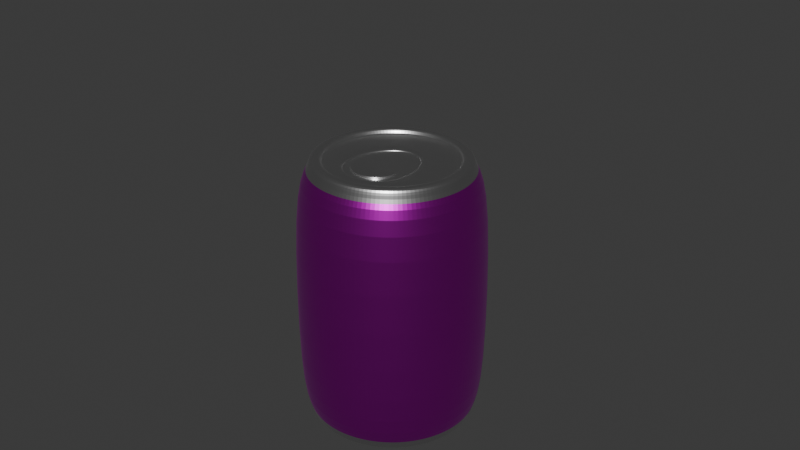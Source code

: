 # Source: Antiquera_CokeCan.blend  (saved by Blender 5.0.119; exported with 4.5.12 LTS)
import bpy
from mathutils import Matrix  # noqa: F401  (used for matrix-valued properties, if any)

bpy.ops.wm.read_factory_settings(use_empty=True)
scene = bpy.context.scene
scene.name = 'Scene'

# ---- collections
col_collection = bpy.data.collections.new('Collection'); scene.collection.children.link(col_collection)

# ---- images (referenced by path relative to the original .blend; pixels are not part of the script)
import os
ASSET_DIR = os.environ.get("B2B_ASSET_DIR", "")  # directory of the original .blend (textures are referenced by path, not embedded)
HERE = os.path.dirname(os.path.abspath(__file__))  # packed textures are extracted next to this script under _unpacked/

def load_image(name, relpath, width, height, colorspace="sRGB"):
    """Load a texture the original file referenced (path relative to the .blend, or extracted next to this script)."""
    p = next((c for c in (os.path.join(HERE, relpath), os.path.join(ASSET_DIR, relpath)) if relpath and os.path.exists(c)), "")
    if p:
        img = bpy.data.images.load(p, check_existing=True)
        img.name = name
    else:  # same state as the original file: an image datablock whose file is absent (Cycles renders it pink)
        img = bpy.data.images.new(name, width, height)
        img.source = "FILE"
        img.filepath = "//" + (relpath or name)
    img.colorspace_settings.name = colorspace
    return img
img_71xpb1hoarl__ac_uf894_1000_ql80__jpg = load_image('71XPb1hoArL._AC_UF894,1000_QL80_.jpg', '71XPb1hoArL._AC_UF894,1000_QL80_.jpg', 1024, 1024, 'sRGB')

# ---- materials (node trees are filled in below, after node groups)
mat_material = bpy.data.materials.new('Material')
mat_texture = bpy.data.materials.new('Texture')

# ---- material node trees
mat_material.use_nodes = True; mat_material.node_tree.nodes.clear()
_N = mat_material.node_tree.nodes; _L = mat_material.node_tree.links
n0 = _N.new('ShaderNodeBsdfPrincipled'); n0.name = 'Principled BSDF'; n0.location = (-200, 100)
n0.inputs[1].default_value = 1.0
n0.inputs[2].default_value = 0.3
n1 = _N.new('ShaderNodeOutputMaterial'); n1.name = 'Material Output'; n1.location = (200, 100)
_L.new(n0.outputs[0], n1.inputs[0])
n1.is_active_output = True
mat_texture.use_nodes = True; mat_texture.node_tree.nodes.clear()
_N = mat_texture.node_tree.nodes; _L = mat_texture.node_tree.links
n0 = _N.new('ShaderNodeBsdfPrincipled'); n0.name = 'Principled BSDF'; n0.location = (-96, 122)
n0.inputs[1].default_value = 1.0
n0.inputs[2].default_value = 0.3
n1 = _N.new('ShaderNodeOutputMaterial'); n1.name = 'Material Output'; n1.location = (200, 100)
n2 = _N.new('ShaderNodeTexImage'); n2.name = 'Image Texture'; n2.location = (-383, 102)
n2.image = img_71xpb1hoarl__ac_uf894_1000_ql80__jpg
_L.new(n0.outputs[0], n1.inputs[0])
_L.new(n2.outputs[0], n0.inputs[0])
n1.is_active_output = True

# ---- world
world_world = bpy.data.worlds.new('World'); scene.world = world_world
world_world.use_nodes = True; world_world.node_tree.nodes.clear()
_N = world_world.node_tree.nodes; _L = world_world.node_tree.links
n0 = _N.new('ShaderNodeOutputWorld'); n0.name = 'World Output'; n0.location = (200, 100)
n1 = _N.new('ShaderNodeBackground'); n1.name = 'Background'; n1.location = (-200, 100)
n1.inputs[0].default_value = (0.05088, 0.05088, 0.05088, 1.0)
_L.new(n1.outputs[0], n0.inputs[0])
n0.is_active_output = True
world_world.color = (0.05088, 0.05088, 0.05088)
world_world.sun_shadow_jitter_overblur = 0.0

# ---- cameras
cam_camera = bpy.data.cameras.new('Camera')
cam_camera.clip_end = 100.0
cam_camera.ortho_scale = 7.314

# ---- meshes
me_cylinder_001 = bpy.data.meshes.new('Cylinder.001')
me_cylinder_001.from_pydata([(9.351e-10, 0.8809, -1.025), (1.489e-09, 0.8333, 1.711), (0.1719, 0.864, -1.025), (0.1626, 0.8173, 1.711), (0.3371, 0.8139, -1.025), (0.3189, 0.7699, 1.711), (0.4894, 0.7325, -1.025), (0.463, 0.6929, 1.711), (0.6229, 0.6229, -1.025), (0.5892, 0.5892, 1.711), (0.7325, 0.4894, -1.025), (0.6929, 0.463, 1.711), (0.8139, 0.3371, -1.025), (0.7699, 0.3189, 1.711), (0.864, 0.1719, -1.025), (0.8173, 0.1626, 1.711), (0.8809, 6.609e-09, -1.025), (0.8333, 9.877e-09, 1.711), (0.864, -0.1719, -1.025), (0.8173, -0.1626, 1.711), (0.8139, -0.3371, -1.025), (0.7699, -0.3189, 1.711), (0.7325, -0.4894, -1.025), (0.6929, -0.463, 1.711), (0.6229, -0.6229, -1.025), (0.5892, -0.5892, 1.711), (0.4894, -0.7325, -1.025), (0.463, -0.6929, 1.711), (0.3371, -0.8139, -1.025), (0.3189, -0.7699, 1.711), (0.1719, -0.864, -1.025), (0.1626, -0.8173, 1.711), (9.351e-10, -0.8809, -1.025), (1.489e-09, -0.8333, 1.711), (-0.1719, -0.864, -1.025), (-0.1626, -0.8173, 1.711), (-0.3371, -0.8139, -1.025), (-0.3189, -0.7699, 1.711), (-0.4894, -0.7325, -1.025), (-0.463, -0.6929, 1.711), (-0.6229, -0.6229, -1.025), (-0.5892, -0.5892, 1.711), (-0.7325, -0.4894, -1.025), (-0.6929, -0.463, 1.711), (-0.8139, -0.3371, -1.025), (-0.7699, -0.3189, 1.711), (-0.864, -0.1719, -1.025), (-0.8173, -0.1626, 1.711), (-0.8809, 6.609e-09, -1.025), (-0.8333, 9.877e-09, 1.711), (-0.864, 0.1719, -1.025), (-0.8173, 0.1626, 1.711), (-0.8139, 0.3371, -1.025), (-0.7699, 0.3189, 1.711), (-0.7325, 0.4894, -1.025), (-0.6929, 0.463, 1.711), (-0.6229, 0.6229, -1.025), (-0.5892, 0.5892, 1.711), (-0.4894, 0.7325, -1.025), (-0.463, 0.6929, 1.711), (-0.3371, 0.8139, -1.025), (-0.3189, 0.7699, 1.711), (-0.1719, 0.864, -1.025), (-0.1626, 0.8173, 1.711), (0.0, 1.0, 1.464), (0.1951, 0.9808, 1.464), (0.3827, 0.9239, 1.464), (0.5556, 0.8315, 1.464), (0.7071, 0.7071, 1.464), (0.8315, 0.5556, 1.464), (0.9239, 0.3827, 1.464), (0.9808, 0.1951, 1.464), (1.0, 0.0, 1.464), (0.9808, -0.1951, 1.464), (0.9239, -0.3827, 1.464), (0.8315, -0.5556, 1.464), (0.7071, -0.7071, 1.464), (0.5556, -0.8315, 1.464), (0.3827, -0.9239, 1.464), (0.1951, -0.9808, 1.464), (0.0, -1.0, 1.464), (-0.1951, -0.9808, 1.464), (-0.3827, -0.9239, 1.464), (-0.5556, -0.8315, 1.464), (-0.7071, -0.7071, 1.464), (-0.8315, -0.5556, 1.464), (-0.9239, -0.3827, 1.464), (-0.9808, -0.1951, 1.464), (-1.0, 0.0, 1.464), (-0.9808, 0.1951, 1.464), (-0.9239, 0.3827, 1.464), (-0.8315, 0.5556, 1.464), (-0.7071, 0.7071, 1.464), (-0.5556, 0.8315, 1.464), (-0.3827, 0.9239, 1.464), (-0.1951, 0.9808, 1.464), (0.1951, 0.9808, -0.7645), (0.3827, 0.9239, -0.7645), (0.5556, 0.8315, -0.7645), (0.7071, 0.7071, -0.7645), (0.8315, 0.5556, -0.7645), (0.9239, 0.3827, -0.7645), (0.9808, 0.1951, -0.7645), (1.0, 0.0, -0.7645), (0.9808, -0.1951, -0.7645), (0.9239, -0.3827, -0.7645), (0.8315, -0.5556, -0.7645), (0.7071, -0.7071, -0.7645), (0.5556, -0.8315, -0.7645), (0.3827, -0.9239, -0.7645), (0.1951, -0.9808, -0.7645), (0.0, -1.0, -0.7645), (-0.1951, -0.9808, -0.7645), (-0.3827, -0.9239, -0.7645), (-0.5556, -0.8315, -0.7645), (-0.7071, -0.7071, -0.7645), (-0.8315, -0.5556, -0.7645), (-0.9239, -0.3827, -0.7645), (-0.9808, -0.1951, -0.7645), (-1.0, 0.0, -0.7645), (-0.9808, 0.1951, -0.7645), (-0.9239, 0.3827, -0.7645), (-0.8315, 0.5556, -0.7645), (-0.7071, 0.7071, -0.7645), (-0.5556, 0.8315, -0.7645), (-0.3827, 0.9239, -0.7645), (-0.1951, 0.9808, -0.7645), (0.0, 1.0, -0.7645), (-1.631e-09, 0.7736, -1.104), (0.1509, 0.7587, -1.104), (0.296, 0.7147, -1.104), (0.4298, 0.6432, -1.104), (0.547, 0.547, -1.104), (0.6432, 0.4298, -1.104), (0.7147, 0.296, -1.104), (0.7587, 0.1509, -1.104), (0.7736, 8.217e-09, -1.104), (0.7587, -0.1509, -1.104), (0.7147, -0.296, -1.104), (0.6432, -0.4298, -1.104), (0.547, -0.547, -1.104), (0.4298, -0.6432, -1.104), (0.296, -0.7147, -1.104), (0.1509, -0.7587, -1.104), (-1.631e-09, -0.7736, -1.104), (-0.1509, -0.7587, -1.104), (-0.296, -0.7147, -1.104), (-0.4298, -0.6432, -1.104), (-0.547, -0.547, -1.104), (-0.6432, -0.4298, -1.104), (-0.7147, -0.296, -1.104), (-0.7587, -0.1509, -1.104), (-0.7736, 8.217e-09, -1.104), (-0.7587, 0.1509, -1.104), (-0.7147, 0.296, -1.104), (-0.6432, 0.4298, -1.104), (-0.547, 0.547, -1.104), (-0.4298, 0.6432, -1.104), (-0.296, 0.7147, -1.104), (-0.1509, 0.7587, -1.104), (-1.631e-09, 0.8809, -1.104), (0.1719, 0.864, -1.104), (0.3371, 0.8139, -1.104), (0.4894, 0.7325, -1.104), (0.6229, 0.6229, -1.104), (0.7325, 0.4894, -1.104), (0.8139, 0.3371, -1.104), (0.864, 0.1719, -1.104), (0.8809, 6.609e-09, -1.104), (0.864, -0.1719, -1.104), (0.8139, -0.3371, -1.104), (0.7325, -0.4894, -1.104), (0.6229, -0.6229, -1.104), (0.4894, -0.7325, -1.104), (0.3371, -0.8139, -1.104), (0.1719, -0.864, -1.104), (-1.631e-09, -0.8809, -1.104), (-0.1719, -0.864, -1.104), (-0.3371, -0.8139, -1.104), (-0.4894, -0.7325, -1.104), (-0.6229, -0.6229, -1.104), (-0.7325, -0.4894, -1.104), (-0.8139, -0.3371, -1.104), (-0.864, -0.1719, -1.104), (-0.8809, 6.609e-09, -1.104), (-0.864, 0.1719, -1.104), (-0.8139, 0.3371, -1.104), (-0.7325, 0.4894, -1.104), (-0.6229, 0.6229, -1.104), (-0.4894, 0.7325, -1.104), (-0.3371, 0.8139, -1.104), (-0.1719, 0.864, -1.104), (-3.066e-09, 0.7208, -1.021), (0.1406, 0.707, -1.021), (0.2759, 0.666, -1.021), (0.4005, 0.5993, -1.021), (0.5097, 0.5097, -1.021), (0.5993, 0.4005, -1.021), (0.666, 0.2759, -1.021), (0.707, 0.1406, -1.021), (0.7208, 1.119e-08, -1.021), (0.707, -0.1406, -1.021), (0.666, -0.2759, -1.021), (0.5993, -0.4005, -1.021), (0.5097, -0.5097, -1.021), (0.4005, -0.5993, -1.021), (0.2759, -0.666, -1.021), (0.1406, -0.707, -1.021), (-9.813e-08, -0.7208, -1.021), (-0.1406, -0.707, -1.021), (-0.2759, -0.666, -1.021), (-0.4005, -0.5993, -1.021), (-0.5097, -0.5097, -1.021), (-0.5993, -0.4005, -1.021), (-0.666, -0.2759, -1.021), (-0.707, -0.1406, -1.021), (-0.7208, 1.046e-07, -1.021), (-0.707, 0.1406, -1.021), (-0.666, 0.2759, -1.021), (-0.5993, 0.4005, -1.021), (-0.5097, 0.5097, -1.021), (-0.4005, 0.5993, -1.021), (-0.2759, 0.666, -1.021), (-0.1406, 0.707, -1.021), (0.1382, 0.6949, 1.816), (3.649e-09, 0.7085, 1.816), (0.2711, 0.6546, 1.816), (0.3936, 0.5891, 1.816), (0.501, 0.501, 1.816), (0.5891, 0.3936, 1.816), (0.6546, 0.2711, 1.816), (0.6949, 0.1382, 1.816), (0.7085, 1.034e-08, 1.816), (0.6949, -0.1382, 1.816), (0.6546, -0.2711, 1.816), (0.5891, -0.3936, 1.816), (0.501, -0.501, 1.816), (0.3936, -0.5891, 1.816), (0.2711, -0.6546, 1.816), (0.1382, -0.6949, 1.816), (3.649e-09, -0.7085, 1.816), (-0.1382, -0.6949, 1.816), (-0.2711, -0.6546, 1.816), (-0.3936, -0.5891, 1.816), (-0.501, -0.501, 1.816), (-0.5891, -0.3936, 1.816), (-0.6546, -0.2711, 1.816), (-0.6949, -0.1382, 1.816), (-0.7085, 1.034e-08, 1.816), (-0.6949, 0.1382, 1.816), (-0.6546, 0.2711, 1.816), (-0.5891, 0.3936, 1.816), (-0.501, 0.501, 1.816), (-0.3936, 0.5891, 1.816), (-0.2711, 0.6546, 1.816), (-0.1382, 0.6949, 1.816), (0.1626, 0.8173, 1.816), (3.649e-09, 0.8333, 1.816), (0.3189, 0.7699, 1.816), (0.463, 0.6929, 1.816), (0.5892, 0.5892, 1.816), (0.6929, 0.463, 1.816), (0.7699, 0.3189, 1.816), (0.8173, 0.1626, 1.816), (0.8333, 9.877e-09, 1.816), (0.8173, -0.1626, 1.816), (0.7699, -0.3189, 1.816), (0.6929, -0.463, 1.816), (0.5892, -0.5892, 1.816), (0.463, -0.6929, 1.816), (0.3189, -0.7699, 1.816), (0.1626, -0.8173, 1.816), (3.649e-09, -0.8333, 1.816), (-0.1626, -0.8173, 1.816), (-0.3189, -0.7699, 1.816), (-0.463, -0.6929, 1.816), (-0.5892, -0.5892, 1.816), (-0.6929, -0.463, 1.816), (-0.7699, -0.3189, 1.816), (-0.8173, -0.1626, 1.816), (-0.8333, 9.877e-09, 1.816), (-0.8173, 0.1626, 1.816), (-0.7699, 0.3189, 1.816), (-0.6929, 0.463, 1.816), (-0.5892, 0.5892, 1.816), (-0.463, 0.6929, 1.816), (-0.3189, 0.7699, 1.816), (-0.1626, 0.8173, 1.816), (0.06678, 0.2895, 1.765), (-4.85e-09, 0.2984, 1.765), (0.131, 0.2631, 1.765), (0.1902, 0.2201, 1.765), (0.2421, 0.1624, 1.765), (0.2846, 0.09196, 1.765), (0.3163, 0.01165, 1.765), (0.3357, -0.0755, 1.765), (0.3423, -0.1661, 1.765), (0.3357, -0.2853, 1.765), (0.3163, -0.3443, 1.765), (0.2846, -0.3987, 1.765), (0.2421, -0.4464, 1.765), (0.1902, -0.4856, 1.765), (0.131, -0.5146, 1.765), (0.06678, -0.5325, 1.765), (-3.34e-09, -0.5386, 1.765), (-0.06678, -0.5325, 1.765), (-0.131, -0.5146, 1.765), (-0.1902, -0.4856, 1.765), (-0.2421, -0.4464, 1.765), (-0.2846, -0.3987, 1.765), (-0.3163, -0.3443, 1.765), (-0.3357, -0.2853, 1.765), (-0.3423, -0.1661, 1.765), (-0.3357, -0.0755, 1.765), (-0.3163, 0.01165, 1.765), (-0.2846, 0.09196, 1.765), (-0.2421, 0.1624, 1.765), (-0.1902, 0.2201, 1.765), (-0.131, 0.2631, 1.765), (-0.06678, 0.2895, 1.765), (0.1382, 0.6949, 1.765), (6.915e-11, 0.7085, 1.765), (0.2711, 0.6546, 1.765), (0.3936, 0.5891, 1.765), (0.501, 0.501, 1.765), (0.5891, 0.3936, 1.765), (0.6546, 0.2711, 1.765), (0.6949, 0.1382, 1.765), (0.7085, 1.034e-08, 1.765), (0.6949, -0.1382, 1.765), (0.6546, -0.2711, 1.765), (0.5891, -0.3936, 1.765), (0.501, -0.501, 1.765), (0.3936, -0.5891, 1.765), (0.2711, -0.6546, 1.765), (0.1382, -0.6949, 1.765), (6.915e-11, -0.7085, 1.765), (-0.1382, -0.6949, 1.765), (-0.2711, -0.6546, 1.765), (-0.3936, -0.5891, 1.765), (-0.501, -0.501, 1.765), (-0.5891, -0.3936, 1.765), (-0.6546, -0.2711, 1.765), (-0.6949, -0.1382, 1.765), (-0.7085, 1.034e-08, 1.765), (-0.6949, 0.1382, 1.765), (-0.6546, 0.2711, 1.765), (-0.5891, 0.3936, 1.765), (-0.501, 0.501, 1.765), (-0.3936, 0.5891, 1.765), (-0.2711, 0.6546, 1.765), (-0.1382, 0.6949, 1.765), (0.1277, 0.6422, 1.765), (6.915e-11, 0.6548, 1.765), (0.2506, 0.605, 1.765), (0.3638, 0.5444, 1.765), (0.463, 0.463, 1.765), (0.5444, 0.3638, 1.765), (0.605, 0.2506, 1.765), (0.6422, 0.1277, 1.765), (0.6548, 1.115e-08, 1.765), (0.6422, -0.1277, 1.765), (0.605, -0.2506, 1.765), (0.5444, -0.3638, 1.765), (0.463, -0.463, 1.765), (0.3638, -0.5444, 1.765), (0.2506, -0.605, 1.765), (0.1277, -0.6422, 1.765), (6.915e-11, -0.6548, 1.765), (-0.1277, -0.6422, 1.765), (-0.2506, -0.605, 1.765), (-0.3638, -0.5444, 1.765), (-0.463, -0.463, 1.765), (-0.5444, -0.3638, 1.765), (-0.605, -0.2506, 1.765), (-0.6422, -0.1277, 1.765), (-0.6548, 1.115e-08, 1.765), (-0.6422, 0.1277, 1.765), (-0.605, 0.2506, 1.765), (-0.5444, 0.3638, 1.765), (-0.463, 0.463, 1.765), (-0.3638, 0.5444, 1.765), (-0.2506, 0.605, 1.765), (-0.1277, 0.6422, 1.765), (0.1173, 0.5898, 1.765), (6.915e-11, 0.6014, 1.765), (0.2301, 0.5556, 1.765), (0.3341, 0.5, 1.765), (0.4252, 0.4252, 1.765), (0.5, 0.3341, 1.765), (0.5556, 0.2301, 1.765), (0.5898, 0.1173, 1.765), (0.6014, 1.155e-08, 1.765), (0.5898, -0.1173, 1.765), (0.5556, -0.2301, 1.765), (0.5, -0.3341, 1.765), (0.4252, -0.4252, 1.765), (0.3341, -0.5, 1.765), (0.2301, -0.5556, 1.765), (0.1173, -0.5898, 1.765), (6.915e-11, -0.6014, 1.765), (-0.1173, -0.5898, 1.765), (-0.2301, -0.5556, 1.765), (-0.3341, -0.5, 1.765), (-0.4252, -0.4252, 1.765), (-0.5, -0.3341, 1.765), (-0.5556, -0.2301, 1.765), (-0.5898, -0.1173, 1.765), (-0.6014, 1.155e-08, 1.765), (-0.5898, 0.1173, 1.765), (-0.5556, 0.2301, 1.765), (-0.5, 0.3341, 1.765), (-0.4252, 0.4252, 1.765), (-0.3341, 0.5, 1.765), (-0.2301, 0.5556, 1.765), (-0.1173, 0.5898, 1.765), (-3.289e-09, 0.7736, -1.021), (0.1509, 0.7587, -1.021), (0.296, 0.7147, -1.021), (0.4298, 0.6432, -1.021), (0.547, 0.547, -1.021), (0.6432, 0.4298, -1.021), (0.7147, 0.296, -1.021), (0.7587, 0.1509, -1.021), (0.7736, 8.217e-09, -1.021), (0.7587, -0.1509, -1.021), (0.7147, -0.296, -1.021), (0.6432, -0.4298, -1.021), (0.547, -0.547, -1.021), (0.4298, -0.6432, -1.021), (0.296, -0.7147, -1.021), (0.1509, -0.7587, -1.021), (-3.289e-09, -0.7736, -1.021), (-0.1509, -0.7587, -1.021), (-0.296, -0.7147, -1.021), (-0.4298, -0.6432, -1.021), (-0.547, -0.547, -1.021), (-0.6432, -0.4298, -1.021), (-0.7147, -0.296, -1.021), (-0.7587, -0.1509, -1.021), (-0.7736, 8.217e-09, -1.021), (-0.7587, 0.1509, -1.021), (-0.7147, 0.296, -1.021), (-0.6432, 0.4298, -1.021), (-0.547, 0.547, -1.021), (-0.4298, 0.6432, -1.021), (-0.296, 0.7147, -1.021), (-0.1509, 0.7587, -1.021), (-3.289e-09, 0.6724, -1.021), (0.1312, 0.6595, -1.021), (0.2573, 0.6213, -1.021), (0.3736, 0.5591, -1.021), (0.4755, 0.4755, -1.021), (0.5591, 0.3736, -1.021), (0.6213, 0.2573, -1.021), (0.6595, 0.1312, -1.021), (0.6724, 9.353e-09, -1.021), (0.6595, -0.1312, -1.021), (0.6213, -0.2573, -1.021), (0.5591, -0.3736, -1.021), (0.4755, -0.4755, -1.021), (0.3736, -0.5591, -1.021), (0.2573, -0.6213, -1.021), (0.1312, -0.6595, -1.021), (-2.26e-08, -0.6724, -1.021), (-0.1312, -0.6595, -1.021), (-0.2573, -0.6213, -1.021), (-0.3736, -0.5591, -1.021), (-0.4755, -0.4755, -1.021), (-0.5591, -0.3736, -1.021), (-0.6213, -0.2573, -1.021), (-0.6595, -0.1312, -1.021), (-0.6724, 2.942e-08, -1.021), (-0.6595, 0.1312, -1.021), (-0.6213, 0.2573, -1.021), (-0.5591, 0.3736, -1.021), (-0.4755, 0.4755, -1.021), (-0.3736, 0.5591, -1.021), (-0.2573, 0.6213, -1.021), (-0.1312, 0.6595, -1.021), (-3.289e-09, 0.5758, -1.021), (0.1123, 0.5647, -1.021), (0.2203, 0.532, -1.021), (0.3199, 0.4788, -1.021), (0.4071, 0.4071, -1.021), (0.4788, 0.3199, -1.021), (0.532, 0.2203, -1.021), (0.5647, 0.1123, -1.021), (0.5758, 1.008e-08, -1.021), (0.5647, -0.1123, -1.021), (0.532, -0.2203, -1.021), (0.4788, -0.3199, -1.021), (0.4071, -0.4071, -1.021), (0.3199, -0.4788, -1.021), (0.2203, -0.532, -1.021), (0.1123, -0.5647, -1.021), (-4.25e-08, -0.5758, -1.021), (-0.1123, -0.5647, -1.021), (-0.2203, -0.532, -1.021), (-0.3199, -0.4788, -1.021), (-0.4071, -0.4071, -1.021), (-0.4788, -0.3199, -1.021), (-0.532, -0.2203, -1.021), (-0.5647, -0.1123, -1.021), (-0.5758, 5.004e-08, -1.021), (-0.5647, 0.1123, -1.021), (-0.532, 0.2203, -1.021), (-0.4788, 0.3199, -1.021), (-0.4071, 0.4071, -1.021), (-0.3199, 0.4788, -1.021), (-0.2203, 0.532, -1.021), (-0.1123, 0.5647, -1.021), (0.04606, -0.196, 1.738), (-1.532e-08, -0.1985, 1.738), (0.09103, -0.1898, 1.738), (0.1334, -0.1817, 1.738), (0.1714, -0.1732, 1.738), (0.2032, -0.1672, 1.738), (0.2271, -0.1677, 1.738), (0.2419, -0.1798, 1.738), (0.247, -0.2088, 1.738), (0.2419, -0.2779, 1.738), (0.2284, -0.3188, 1.738), (0.206, -0.3575, 1.738), (0.1755, -0.3916, 1.738), (0.1382, -0.4198, 1.738), (0.09534, -0.4408, 1.738), (0.04865, -0.4538, 1.738), (-5.404e-09, -0.4582, 1.738), (-0.04865, -0.4538, 1.738), (-0.09534, -0.4408, 1.738), (-0.1382, -0.4198, 1.738), (-0.1755, -0.3916, 1.738), (-0.206, -0.3575, 1.738), (-0.2284, -0.3188, 1.738), (-0.2419, -0.2779, 1.738), (-0.247, -0.2088, 1.738), (-0.2419, -0.1798, 1.738), (-0.2271, -0.1677, 1.738), (-0.2032, -0.1672, 1.738), (-0.1714, -0.1732, 1.738), (-0.1334, -0.1817, 1.738), (-0.09103, -0.1898, 1.738), (-0.04606, -0.196, 1.738), (0.06678, 0.2895, 1.738), (-8.86e-09, 0.2984, 1.738), (0.131, 0.2631, 1.738), (0.1902, 0.2201, 1.738), (0.2421, 0.1624, 1.738), (0.2846, 0.09196, 1.738), (0.3163, 0.01165, 1.738), (0.3357, -0.0755, 1.738), (0.3423, -0.1661, 1.738), (0.3357, -0.2853, 1.738), (0.3163, -0.3443, 1.738), (0.2846, -0.3987, 1.738), (0.2421, -0.4464, 1.738), (0.1902, -0.4856, 1.738), (0.131, -0.5146, 1.738), (0.06678, -0.5325, 1.738), (-7.351e-09, -0.5386, 1.738), (-0.06678, -0.5325, 1.738), (-0.131, -0.5146, 1.738), (-0.1902, -0.4856, 1.738), (-0.2421, -0.4464, 1.738), (-0.2846, -0.3987, 1.738), (-0.3163, -0.3443, 1.738), (-0.3357, -0.2853, 1.738), (-0.3423, -0.1661, 1.738), (-0.3357, -0.0755, 1.738), (-0.3163, 0.01165, 1.738), (-0.2846, 0.09196, 1.738), (-0.2421, 0.1624, 1.738), (-0.1902, 0.2201, 1.738), (-0.131, 0.2631, 1.738), (-0.06678, 0.2895, 1.738), (0.06078, 0.2671, 1.738), (-1.445e-08, 0.2752, 1.738), (0.1197, 0.2428, 1.738), (0.1747, 0.2029, 1.738), (0.2235, 0.1486, 1.738), (0.2639, 0.08171, 1.738), (0.2942, 0.004876, 1.738), (0.3129, -0.07886, 1.738), (0.3193, -0.1663, 1.738), (0.3129, -0.281, 1.738), (0.2952, -0.3348, 1.738), (0.2659, -0.3851, 1.738), (0.2264, -0.4294, 1.738), (0.1781, -0.4659, 1.738), (0.1228, -0.493, 1.738), (0.06262, -0.5098, 1.738), (-6.832e-09, -0.5155, 1.738), (-0.06262, -0.5098, 1.738), (-0.1228, -0.493, 1.738), (-0.1781, -0.4659, 1.738), (-0.2264, -0.4294, 1.738), (-0.2659, -0.3851, 1.738), (-0.2952, -0.3348, 1.738), (-0.3129, -0.281, 1.738), (-0.3193, -0.1663, 1.738), (-0.3129, -0.07886, 1.738), (-0.2942, 0.004876, 1.738), (-0.2639, 0.08171, 1.738), (-0.2235, 0.1486, 1.738), (-0.1747, 0.2029, 1.738), (-0.1197, 0.2428, 1.738), (-0.06078, 0.2671, 1.738), (0.04606, -0.196, 1.738), (-1.532e-08, -0.1985, 1.738), (0.09103, -0.1898, 1.738), (0.1334, -0.1817, 1.738), (0.1714, -0.1732, 1.738), (0.2032, -0.1672, 1.738), (0.2271, -0.1677, 1.738), (0.2419, -0.1798, 1.738), (0.247, -0.2088, 1.738), (0.2419, -0.2779, 1.738), (0.2284, -0.3188, 1.738), (0.206, -0.3575, 1.738), (0.1755, -0.3916, 1.738), (0.1382, -0.4198, 1.738), (0.09534, -0.4408, 1.738), (0.04865, -0.4538, 1.738), (-5.404e-09, -0.4582, 1.738), (-0.04865, -0.4538, 1.738), (-0.09534, -0.4408, 1.738), (-0.1382, -0.4198, 1.738), (-0.1755, -0.3916, 1.738), (-0.206, -0.3575, 1.738), (-0.2284, -0.3188, 1.738), (-0.2419, -0.2779, 1.738), (-0.247, -0.2088, 1.738), (-0.2419, -0.1798, 1.738), (-0.2271, -0.1677, 1.738), (-0.2032, -0.1672, 1.738), (-0.1714, -0.1732, 1.738), (-0.1334, -0.1817, 1.738), (-0.09103, -0.1898, 1.738), (-0.04606, -0.196, 1.738), (0.04776, -0.2138, 1.755), (-2.21e-08, -0.2164, 1.755), (0.09393, -0.2075, 1.755), (0.1371, -0.1992, 1.755), (0.175, -0.1907, 1.755), (0.2047, -0.1851, 1.755), (0.2206, -0.1854, 1.755), (0.2255, -0.1894, 1.755), (0.229, -0.2097, 1.755), (0.2243, -0.2744, 1.755), (0.2121, -0.3115, 1.755), (0.1914, -0.3469, 1.755), (0.1634, -0.3784, 1.755), (0.1288, -0.4045, 1.755), (0.08895, -0.4241, 1.755), (0.04542, -0.4362, 1.755), (-5.606e-09, -0.4403, 1.755), (-0.04542, -0.4362, 1.755), (-0.08895, -0.4241, 1.755), (-0.1288, -0.4045, 1.755), (-0.1634, -0.3784, 1.755), (-0.1914, -0.3469, 1.755), (-0.2121, -0.3115, 1.755), (-0.2243, -0.2744, 1.755), (-0.229, -0.2097, 1.755), (-0.2255, -0.1894, 1.755), (-0.2206, -0.1854, 1.755), (-0.2047, -0.1851, 1.755), (-0.175, -0.1907, 1.755), (-0.1371, -0.1992, 1.755), (-0.09393, -0.2075, 1.755), (-0.04776, -0.2138, 1.755), (0.04606, -0.196, 1.755), (-1.62e-08, -0.1985, 1.755), (0.09103, -0.1898, 1.755), (0.1334, -0.1817, 1.755), (0.1714, -0.1732, 1.755), (0.2032, -0.1672, 1.755), (0.2271, -0.1677, 1.755), (0.2419, -0.1798, 1.755), (0.247, -0.2088, 1.755), (0.2419, -0.2779, 1.755), (0.2284, -0.3188, 1.755), (0.206, -0.3575, 1.755), (0.1755, -0.3916, 1.755), (0.1382, -0.4198, 1.755), (0.09534, -0.4408, 1.755), (0.04865, -0.4538, 1.755), (-6.277e-09, -0.4582, 1.755), (-0.04865, -0.4538, 1.755), (-0.09534, -0.4408, 1.755), (-0.1382, -0.4198, 1.755), (-0.1755, -0.3916, 1.755), (-0.206, -0.3575, 1.755), (-0.2284, -0.3188, 1.755), (-0.2419, -0.2779, 1.755), (-0.247, -0.2088, 1.755), (-0.2419, -0.1798, 1.755), (-0.2271, -0.1677, 1.755), (-0.2032, -0.1672, 1.755), (-0.1714, -0.1732, 1.755), (-0.1334, -0.1817, 1.755), (-0.09103, -0.1898, 1.755), (-0.04606, -0.196, 1.755), (0.04656, -0.2012, 1.755), (-1.79e-08, -0.2037, 1.755), (0.09187, -0.195, 1.755), (0.1345, -0.1868, 1.755), (0.1725, -0.1783, 1.755), (0.2036, -0.1724, 1.755), (0.2252, -0.1728, 1.755), (0.2371, -0.1826, 1.755), (0.2417, -0.2091, 1.755), (0.2368, -0.2769, 1.755), (0.2237, -0.3167, 1.755), (0.2017, -0.3544, 1.755), (0.172, -0.3877, 1.755), (0.1354, -0.4153, 1.755), (0.09348, -0.4359, 1.755), (0.04771, -0.4487, 1.755), (-6.081e-09, -0.453, 1.755), (-0.04771, -0.4487, 1.755), (-0.09348, -0.4359, 1.755), (-0.1354, -0.4153, 1.755), (-0.172, -0.3877, 1.755), (-0.2017, -0.3544, 1.755), (-0.2237, -0.3167, 1.755), (-0.2368, -0.2769, 1.755), (-0.2417, -0.2091, 1.755), (-0.2371, -0.1826, 1.755), (-0.2252, -0.1728, 1.755), (-0.2036, -0.1724, 1.755), (-0.1725, -0.1783, 1.755), (-0.1345, -0.1868, 1.755), (-0.09187, -0.195, 1.755), (-0.04656, -0.2012, 1.755), (-5.995e-09, 0.7208, -1.054), (0.1406, 0.707, -1.054), (0.2759, 0.666, -1.054), (0.4005, 0.5993, -1.054), (0.5097, 0.5097, -1.054), (0.5993, 0.4005, -1.054), (0.666, 0.2759, -1.054), (0.707, 0.1406, -1.054), (0.7208, 1.119e-08, -1.054), (0.707, -0.1406, -1.054), (0.666, -0.2759, -1.054), (0.5993, -0.4005, -1.054), (0.5097, -0.5097, -1.054), (0.4005, -0.5993, -1.054), (0.2759, -0.666, -1.054), (0.1406, -0.707, -1.054), (-1.011e-07, -0.7208, -1.054), (-0.1406, -0.707, -1.054), (-0.2759, -0.666, -1.054), (-0.4005, -0.5993, -1.054), (-0.5097, -0.5097, -1.054), (-0.5993, -0.4005, -1.054), (-0.666, -0.2759, -1.054), (-0.707, -0.1406, -1.054), (-0.7208, 1.046e-07, -1.054), (-0.707, 0.1406, -1.054), (-0.666, 0.2759, -1.054), (-0.5993, 0.4005, -1.054), (-0.5097, 0.5097, -1.054), (-0.4005, 0.5993, -1.054), (-0.2759, 0.666, -1.054), (-0.1406, 0.707, -1.054)], [], [(64, 1, 3, 65), (65, 3, 5, 66), (66, 5, 7, 67), (67, 7, 9, 68), (68, 9, 11, 69), (69, 11, 13, 70), (70, 13, 15, 71), (71, 15, 17, 72), (72, 17, 19, 73), (73, 19, 21, 74), (74, 21, 23, 75), (75, 23, 25, 76), (76, 25, 27, 77), (77, 27, 29, 78), (78, 29, 31, 79), (79, 31, 33, 80), (80, 33, 35, 81), (81, 35, 37, 82), (82, 37, 39, 83), (83, 39, 41, 84), (84, 41, 43, 85), (85, 43, 45, 86), (86, 45, 47, 87), (87, 47, 49, 88), (88, 49, 51, 89), (89, 51, 53, 90), (90, 53, 55, 91), (91, 55, 57, 92), (92, 57, 59, 93), (93, 59, 61, 94), (33, 31, 271, 272), (94, 61, 63, 95), (95, 63, 1, 64), (2, 4, 162, 161), (126, 95, 64, 127), (125, 94, 95, 126), (124, 93, 94, 125), (123, 92, 93, 124), (122, 91, 92, 123), (121, 90, 91, 122), (120, 89, 90, 121), (119, 88, 89, 120), (118, 87, 88, 119), (117, 86, 87, 118), (116, 85, 86, 117), (115, 84, 85, 116), (114, 83, 84, 115), (113, 82, 83, 114), (112, 81, 82, 113), (111, 80, 81, 112), (110, 79, 80, 111), (109, 78, 79, 110), (108, 77, 78, 109), (107, 76, 77, 108), (106, 75, 76, 107), (105, 74, 75, 106), (104, 73, 74, 105), (103, 72, 73, 104), (102, 71, 72, 103), (101, 70, 71, 102), (100, 69, 70, 101), (99, 68, 69, 100), (98, 67, 68, 99), (97, 66, 67, 98), (96, 65, 66, 97), (127, 64, 65, 96), (0, 127, 96, 2), (2, 96, 97, 4), (4, 97, 98, 6), (6, 98, 99, 8), (8, 99, 100, 10), (10, 100, 101, 12), (12, 101, 102, 14), (14, 102, 103, 16), (16, 103, 104, 18), (18, 104, 105, 20), (20, 105, 106, 22), (22, 106, 107, 24), (24, 107, 108, 26), (26, 108, 109, 28), (28, 109, 110, 30), (30, 110, 111, 32), (32, 111, 112, 34), (34, 112, 113, 36), (36, 113, 114, 38), (38, 114, 115, 40), (40, 115, 116, 42), (42, 116, 117, 44), (44, 117, 118, 46), (46, 118, 119, 48), (48, 119, 120, 50), (50, 120, 121, 52), (52, 121, 122, 54), (54, 122, 123, 56), (56, 123, 124, 58), (58, 124, 125, 60), (60, 125, 126, 62), (62, 126, 127, 0), (155, 156, 444, 443), (20, 22, 171, 170), (38, 40, 180, 179), (56, 58, 189, 188), (12, 14, 167, 166), (30, 32, 176, 175), (48, 50, 185, 184), (4, 6, 163, 162), (22, 24, 172, 171), (40, 42, 181, 180), (58, 60, 190, 189), (14, 16, 168, 167), (32, 34, 177, 176), (50, 52, 186, 185), (6, 8, 164, 163), (24, 26, 173, 172), (42, 44, 182, 181), (60, 62, 191, 190), (16, 18, 169, 168), (34, 36, 178, 177), (52, 54, 187, 186), (8, 10, 165, 164), (26, 28, 174, 173), (44, 46, 183, 182), (0, 2, 161, 160), (62, 0, 160, 191), (18, 20, 170, 169), (36, 38, 179, 178), (54, 56, 188, 187), (10, 12, 166, 165), (28, 30, 175, 174), (46, 48, 184, 183), (129, 128, 160, 161), (130, 129, 161, 162), (131, 130, 162, 163), (132, 131, 163, 164), (133, 132, 164, 165), (134, 133, 165, 166), (135, 134, 166, 167), (136, 135, 167, 168), (137, 136, 168, 169), (138, 137, 169, 170), (139, 138, 170, 171), (140, 139, 171, 172), (141, 140, 172, 173), (142, 141, 173, 174), (143, 142, 174, 175), (144, 143, 175, 176), (145, 144, 176, 177), (146, 145, 177, 178), (147, 146, 178, 179), (148, 147, 179, 180), (149, 148, 180, 181), (150, 149, 181, 182), (151, 150, 182, 183), (152, 151, 183, 184), (153, 152, 184, 185), (154, 153, 185, 186), (155, 154, 186, 187), (156, 155, 187, 188), (157, 156, 188, 189), (158, 157, 189, 190), (159, 158, 190, 191), (128, 159, 191, 160), (196, 197, 741, 740), (142, 143, 431, 430), (129, 130, 418, 417), (156, 157, 445, 444), (143, 144, 432, 431), (130, 131, 419, 418), (157, 158, 446, 445), (144, 145, 433, 432), (131, 132, 420, 419), (158, 159, 447, 446), (145, 146, 434, 433), (132, 133, 421, 420), (159, 128, 416, 447), (146, 147, 435, 434), (133, 134, 422, 421), (147, 148, 436, 435), (134, 135, 423, 422), (148, 149, 437, 436), (135, 136, 424, 423), (149, 150, 438, 437), (136, 137, 425, 424), (150, 151, 439, 438), (137, 138, 426, 425), (151, 152, 440, 439), (138, 139, 427, 426), (152, 153, 441, 440), (139, 140, 428, 427), (153, 154, 442, 441), (140, 141, 429, 428), (154, 155, 443, 442), (141, 142, 430, 429), (128, 129, 417, 416), (224, 225, 321, 320), (51, 49, 280, 281), (7, 5, 258, 259), (25, 23, 267, 268), (43, 41, 276, 277), (61, 59, 285, 286), (17, 15, 263, 264), (35, 33, 272, 273), (53, 51, 281, 282), (9, 7, 259, 260), (27, 25, 268, 269), (45, 43, 277, 278), (63, 61, 286, 287), (19, 17, 264, 265), (37, 35, 273, 274), (55, 53, 282, 283), (11, 9, 260, 261), (29, 27, 269, 270), (47, 45, 278, 279), (3, 1, 257, 256), (1, 63, 287, 257), (21, 19, 265, 266), (39, 37, 274, 275), (57, 55, 283, 284), (13, 11, 261, 262), (31, 29, 270, 271), (49, 47, 279, 280), (5, 3, 256, 258), (23, 21, 266, 267), (41, 39, 275, 276), (59, 57, 284, 285), (15, 13, 262, 263), (225, 224, 256, 257), (224, 226, 258, 256), (226, 227, 259, 258), (227, 228, 260, 259), (228, 229, 261, 260), (229, 230, 262, 261), (230, 231, 263, 262), (231, 232, 264, 263), (232, 233, 265, 264), (233, 234, 266, 265), (234, 235, 267, 266), (235, 236, 268, 267), (236, 237, 269, 268), (237, 238, 270, 269), (238, 239, 271, 270), (239, 240, 272, 271), (240, 241, 273, 272), (241, 242, 274, 273), (242, 243, 275, 274), (243, 244, 276, 275), (244, 245, 277, 276), (245, 246, 278, 277), (246, 247, 279, 278), (247, 248, 280, 279), (248, 249, 281, 280), (249, 250, 282, 281), (250, 251, 283, 282), (251, 252, 284, 283), (252, 253, 285, 284), (253, 254, 286, 285), (254, 255, 287, 286), (255, 225, 257, 287), (308, 307, 563, 564), (252, 251, 347, 348), (239, 238, 334, 335), (226, 224, 320, 322), (253, 252, 348, 349), (240, 239, 335, 336), (227, 226, 322, 323), (254, 253, 349, 350), (241, 240, 336, 337), (228, 227, 323, 324), (255, 254, 350, 351), (242, 241, 337, 338), (229, 228, 324, 325), (225, 255, 351, 321), (243, 242, 338, 339), (230, 229, 325, 326), (244, 243, 339, 340), (231, 230, 326, 327), (245, 244, 340, 341), (232, 231, 327, 328), (246, 245, 341, 342), (233, 232, 328, 329), (247, 246, 342, 343), (234, 233, 329, 330), (248, 247, 343, 344), (235, 234, 330, 331), (249, 248, 344, 345), (236, 235, 331, 332), (250, 249, 345, 346), (237, 236, 332, 333), (251, 250, 346, 347), (238, 237, 333, 334), (353, 352, 320, 321), (352, 354, 322, 320), (354, 355, 323, 322), (355, 356, 324, 323), (356, 357, 325, 324), (357, 358, 326, 325), (358, 359, 327, 326), (359, 360, 328, 327), (360, 361, 329, 328), (361, 362, 330, 329), (362, 363, 331, 330), (363, 364, 332, 331), (364, 365, 333, 332), (365, 366, 334, 333), (366, 367, 335, 334), (367, 368, 336, 335), (368, 369, 337, 336), (369, 370, 338, 337), (370, 371, 339, 338), (371, 372, 340, 339), (372, 373, 341, 340), (373, 374, 342, 341), (374, 375, 343, 342), (375, 376, 344, 343), (376, 377, 345, 344), (377, 378, 346, 345), (378, 379, 347, 346), (379, 380, 348, 347), (380, 381, 349, 348), (381, 382, 350, 349), (382, 383, 351, 350), (383, 353, 321, 351), (385, 384, 352, 353), (384, 386, 354, 352), (386, 387, 355, 354), (387, 388, 356, 355), (388, 389, 357, 356), (389, 390, 358, 357), (390, 391, 359, 358), (391, 392, 360, 359), (392, 393, 361, 360), (393, 394, 362, 361), (394, 395, 363, 362), (395, 396, 364, 363), (396, 397, 365, 364), (397, 398, 366, 365), (398, 399, 367, 366), (399, 400, 368, 367), (400, 401, 369, 368), (401, 402, 370, 369), (402, 403, 371, 370), (403, 404, 372, 371), (404, 405, 373, 372), (405, 406, 374, 373), (406, 407, 375, 374), (407, 408, 376, 375), (408, 409, 377, 376), (409, 410, 378, 377), (410, 411, 379, 378), (411, 412, 380, 379), (412, 413, 381, 380), (413, 414, 382, 381), (414, 415, 383, 382), (415, 385, 353, 383), (289, 288, 384, 385), (288, 290, 386, 384), (290, 291, 387, 386), (291, 292, 388, 387), (292, 293, 389, 388), (293, 294, 390, 389), (294, 295, 391, 390), (295, 296, 392, 391), (296, 297, 393, 392), (297, 298, 394, 393), (298, 299, 395, 394), (299, 300, 396, 395), (300, 301, 397, 396), (301, 302, 398, 397), (302, 303, 399, 398), (303, 304, 400, 399), (304, 305, 401, 400), (305, 306, 402, 401), (306, 307, 403, 402), (307, 308, 404, 403), (308, 309, 405, 404), (309, 310, 406, 405), (310, 311, 407, 406), (311, 312, 408, 407), (312, 313, 409, 408), (313, 314, 410, 409), (314, 315, 411, 410), (315, 316, 412, 411), (316, 317, 413, 412), (317, 318, 414, 413), (318, 319, 415, 414), (319, 289, 385, 415), (449, 448, 416, 417), (450, 449, 417, 418), (451, 450, 418, 419), (452, 451, 419, 420), (453, 452, 420, 421), (454, 453, 421, 422), (455, 454, 422, 423), (456, 455, 423, 424), (457, 456, 424, 425), (458, 457, 425, 426), (459, 458, 426, 427), (460, 459, 427, 428), (461, 460, 428, 429), (462, 461, 429, 430), (463, 462, 430, 431), (464, 463, 431, 432), (465, 464, 432, 433), (466, 465, 433, 434), (467, 466, 434, 435), (468, 467, 435, 436), (469, 468, 436, 437), (470, 469, 437, 438), (471, 470, 438, 439), (472, 471, 439, 440), (473, 472, 440, 441), (474, 473, 441, 442), (475, 474, 442, 443), (476, 475, 443, 444), (477, 476, 444, 445), (478, 477, 445, 446), (479, 478, 446, 447), (448, 479, 447, 416), (481, 480, 448, 449), (482, 481, 449, 450), (483, 482, 450, 451), (484, 483, 451, 452), (485, 484, 452, 453), (486, 485, 453, 454), (487, 486, 454, 455), (488, 487, 455, 456), (489, 488, 456, 457), (490, 489, 457, 458), (491, 490, 458, 459), (492, 491, 459, 460), (493, 492, 460, 461), (494, 493, 461, 462), (495, 494, 462, 463), (496, 495, 463, 464), (497, 496, 464, 465), (498, 497, 465, 466), (499, 498, 466, 467), (500, 499, 467, 468), (501, 500, 468, 469), (502, 501, 469, 470), (503, 502, 470, 471), (504, 503, 471, 472), (505, 504, 472, 473), (506, 505, 473, 474), (507, 506, 474, 475), (508, 507, 475, 476), (509, 508, 476, 477), (510, 509, 477, 478), (511, 510, 478, 479), (480, 511, 479, 448), (193, 192, 480, 481), (194, 193, 481, 482), (195, 194, 482, 483), (196, 195, 483, 484), (197, 196, 484, 485), (198, 197, 485, 486), (199, 198, 486, 487), (200, 199, 487, 488), (201, 200, 488, 489), (202, 201, 489, 490), (203, 202, 490, 491), (204, 203, 491, 492), (205, 204, 492, 493), (206, 205, 493, 494), (207, 206, 494, 495), (208, 207, 495, 496), (209, 208, 496, 497), (210, 209, 497, 498), (211, 210, 498, 499), (212, 211, 499, 500), (213, 212, 500, 501), (214, 213, 501, 502), (215, 214, 502, 503), (216, 215, 503, 504), (217, 216, 504, 505), (218, 217, 505, 506), (219, 218, 506, 507), (220, 219, 507, 508), (221, 220, 508, 509), (222, 221, 509, 510), (223, 222, 510, 511), (192, 223, 511, 480), (534, 533, 629, 630), (295, 294, 550, 551), (309, 308, 564, 565), (296, 295, 551, 552), (310, 309, 565, 566), (297, 296, 552, 553), (311, 310, 566, 567), (298, 297, 553, 554), (312, 311, 567, 568), (299, 298, 554, 555), (313, 312, 568, 569), (300, 299, 555, 556), (314, 313, 569, 570), (301, 300, 556, 557), (315, 314, 570, 571), (302, 301, 557, 558), (288, 289, 545, 544), (316, 315, 571, 572), (303, 302, 558, 559), (290, 288, 544, 546), (317, 316, 572, 573), (304, 303, 559, 560), (291, 290, 546, 547), (318, 317, 573, 574), (305, 304, 560, 561), (292, 291, 547, 548), (319, 318, 574, 575), (306, 305, 561, 562), (293, 292, 548, 549), (289, 319, 575, 545), (307, 306, 562, 563), (294, 293, 549, 550), (577, 576, 544, 545), (576, 578, 546, 544), (578, 579, 547, 546), (579, 580, 548, 547), (580, 581, 549, 548), (581, 582, 550, 549), (582, 583, 551, 550), (583, 584, 552, 551), (584, 585, 553, 552), (585, 586, 554, 553), (586, 587, 555, 554), (587, 588, 556, 555), (588, 589, 557, 556), (589, 590, 558, 557), (590, 591, 559, 558), (591, 592, 560, 559), (592, 593, 561, 560), (593, 594, 562, 561), (594, 595, 563, 562), (595, 596, 564, 563), (596, 597, 565, 564), (597, 598, 566, 565), (598, 599, 567, 566), (599, 600, 568, 567), (600, 601, 569, 568), (601, 602, 570, 569), (602, 603, 571, 570), (603, 604, 572, 571), (604, 605, 573, 572), (605, 606, 574, 573), (606, 607, 575, 574), (607, 577, 545, 575), (513, 512, 576, 577), (512, 514, 578, 576), (514, 515, 579, 578), (515, 516, 580, 579), (516, 517, 581, 580), (517, 518, 582, 581), (518, 519, 583, 582), (519, 520, 584, 583), (520, 521, 585, 584), (521, 522, 586, 585), (522, 523, 587, 586), (523, 524, 588, 587), (524, 525, 589, 588), (525, 526, 590, 589), (526, 527, 591, 590), (527, 528, 592, 591), (528, 529, 593, 592), (529, 530, 594, 593), (530, 531, 595, 594), (531, 532, 596, 595), (532, 533, 597, 596), (533, 534, 598, 597), (534, 535, 599, 598), (535, 536, 600, 599), (536, 537, 601, 600), (537, 538, 602, 601), (538, 539, 603, 602), (539, 540, 604, 603), (540, 541, 605, 604), (541, 542, 606, 605), (542, 543, 607, 606), (543, 513, 577, 607), (639, 638, 702, 703), (521, 520, 616, 617), (535, 534, 630, 631), (522, 521, 617, 618), (536, 535, 631, 632), (523, 522, 618, 619), (537, 536, 632, 633), (524, 523, 619, 620), (538, 537, 633, 634), (525, 524, 620, 621), (539, 538, 634, 635), (526, 525, 621, 622), (512, 513, 609, 608), (540, 539, 635, 636), (527, 526, 622, 623), (514, 512, 608, 610), (541, 540, 636, 637), (528, 527, 623, 624), (515, 514, 610, 611), (542, 541, 637, 638), (529, 528, 624, 625), (516, 515, 611, 612), (543, 542, 638, 639), (530, 529, 625, 626), (517, 516, 612, 613), (513, 543, 639, 609), (531, 530, 626, 627), (518, 517, 613, 614), (532, 531, 627, 628), (519, 518, 614, 615), (533, 532, 628, 629), (520, 519, 615, 616), (640, 641, 671, 670, 669, 668, 667, 666, 665, 664, 663, 662, 661, 660, 659, 658, 657, 656, 655, 654, 653, 652, 651, 650, 649, 648, 647, 646, 645, 644, 643, 642), (626, 625, 689, 690), (613, 612, 676, 677), (609, 639, 703, 673), (627, 626, 690, 691), (614, 613, 677, 678), (628, 627, 691, 692), (615, 614, 678, 679), (629, 628, 692, 693), (616, 615, 679, 680), (630, 629, 693, 694), (617, 616, 680, 681), (631, 630, 694, 695), (618, 617, 681, 682), (632, 631, 695, 696), (619, 618, 682, 683), (633, 632, 696, 697), (620, 619, 683, 684), (634, 633, 697, 698), (621, 620, 684, 685), (635, 634, 698, 699), (622, 621, 685, 686), (608, 609, 673, 672), (636, 635, 699, 700), (623, 622, 686, 687), (610, 608, 672, 674), (637, 636, 700, 701), (624, 623, 687, 688), (611, 610, 674, 675), (638, 637, 701, 702), (625, 624, 688, 689), (612, 611, 675, 676), (705, 704, 672, 673), (704, 706, 674, 672), (706, 707, 675, 674), (707, 708, 676, 675), (708, 709, 677, 676), (709, 710, 678, 677), (710, 711, 679, 678), (711, 712, 680, 679), (712, 713, 681, 680), (713, 714, 682, 681), (714, 715, 683, 682), (715, 716, 684, 683), (716, 717, 685, 684), (717, 718, 686, 685), (718, 719, 687, 686), (719, 720, 688, 687), (720, 721, 689, 688), (721, 722, 690, 689), (722, 723, 691, 690), (723, 724, 692, 691), (724, 725, 693, 692), (725, 726, 694, 693), (726, 727, 695, 694), (727, 728, 696, 695), (728, 729, 697, 696), (729, 730, 698, 697), (730, 731, 699, 698), (731, 732, 700, 699), (732, 733, 701, 700), (733, 734, 702, 701), (734, 735, 703, 702), (735, 705, 673, 703), (641, 640, 704, 705), (640, 642, 706, 704), (642, 643, 707, 706), (643, 644, 708, 707), (644, 645, 709, 708), (645, 646, 710, 709), (646, 647, 711, 710), (647, 648, 712, 711), (648, 649, 713, 712), (649, 650, 714, 713), (650, 651, 715, 714), (651, 652, 716, 715), (652, 653, 717, 716), (653, 654, 718, 717), (654, 655, 719, 718), (655, 656, 720, 719), (656, 657, 721, 720), (657, 658, 722, 721), (658, 659, 723, 722), (659, 660, 724, 723), (660, 661, 725, 724), (661, 662, 726, 725), (662, 663, 727, 726), (663, 664, 728, 727), (664, 665, 729, 728), (665, 666, 730, 729), (666, 667, 731, 730), (667, 668, 732, 731), (668, 669, 733, 732), (669, 670, 734, 733), (670, 671, 735, 734), (671, 641, 705, 735), (736, 737, 738, 739, 740, 741, 742, 743, 744, 745, 746, 747, 748, 749, 750, 751, 752, 753, 754, 755, 756, 757, 758, 759, 760, 761, 762, 763, 764, 765, 766, 767), (223, 192, 736, 767), (210, 211, 755, 754), (197, 198, 742, 741), (211, 212, 756, 755), (198, 199, 743, 742), (212, 213, 757, 756), (199, 200, 744, 743), (213, 214, 758, 757), (200, 201, 745, 744), (214, 215, 759, 758), (201, 202, 746, 745), (215, 216, 760, 759), (202, 203, 747, 746), (216, 217, 761, 760), (203, 204, 748, 747), (217, 218, 762, 761), (204, 205, 749, 748), (218, 219, 763, 762), (205, 206, 750, 749), (192, 193, 737, 736), (219, 220, 764, 763), (206, 207, 751, 750), (193, 194, 738, 737), (220, 221, 765, 764), (207, 208, 752, 751), (194, 195, 739, 738), (221, 222, 766, 765), (208, 209, 753, 752), (195, 196, 740, 739), (222, 223, 767, 766), (209, 210, 754, 753)])
me_cylinder_001.polygons.foreach_set('material_index', [1, 1, 1, 1, 1, 1, 1, 1, 1, 1, 1, 1, 1, 1, 1, 1, 1, 1, 1, 1, 1, 1, 1, 1, 1, 1, 1, 1, 1, 1, 0, 1, 1, 0, 1, 1, 1, 1, 1, 1, 1, 1, 1, 1, 1, 1, 1, 1, 1, 1, 1, 1, 1, 1, 1, 1, 1, 1, 1, 1, 1, 1, 1, 1, 1, 1, 1, 1, 1, 1, 1, 1, 1, 1, 1, 1, 1, 1, 1, 1, 1, 1, 1, 1, 1, 1, 1, 1, 1, 1, 1, 1, 1, 1, 1, 1, 1, 1, 0, 0, 0, 0, 0, 0, 0, 0, 0, 0, 0, 0, 0, 0, 0, 0, 0, 0, 0, 0, 0, 0, 0, 0, 0, 0, 0, 0, 0, 0, 0, 0, 0, 0, 0, 0, 0, 0, 0, 0, 0, 0, 0, 0, 0, 0, 0, 0, 0, 0, 0, 0, 0, 0, 0, 0, 0, 0, 0, 0, 0, 0, 0, 0, 0, 0, 0, 0, 0, 0, 0, 0, 0, 0, 0, 0, 0, 0, 0, 0, 0, 0, 0, 0, 0, 0, 0, 0, 0, 0, 0, 0, 0, 0, 0, 0, 0, 0, 0, 0, 0, 0, 0, 0, 0, 0, 0, 0, 0, 0, 0, 0, 0, 0, 0, 0, 0, 0, 0, 0, 0, 0, 0, 0, 0, 0, 0, 0, 0, 0, 0, 0, 0, 0, 0, 0, 0, 0, 0, 0, 0, 0, 0, 0, 0, 0, 0, 0, 0, 0, 0, 0, 0, 0, 0, 0, 0, 0, 0, 0, 0, 0, 0, 0, 0, 0, 0, 0, 0, 0, 0, 0, 0, 0, 0, 0, 0, 0, 0, 0, 0, 0, 0, 0, 0, 0, 0, 0, 0, 0, 0, 0, 0, 0, 0, 0, 0, 0, 0, 0, 0, 0, 0, 0, 0, 0, 0, 0, 0, 0, 0, 0, 0, 0, 0, 0, 0, 0, 0, 0, 0, 0, 0, 0, 0, 0, 0, 0, 0, 0, 0, 0, 0, 0, 0, 0, 0, 0, 0, 0, 0, 0, 0, 0, 0, 0, 0, 0, 0, 0, 0, 0, 0, 0, 0, 0, 0, 0, 0, 0, 0, 0, 0, 0, 0, 0, 0, 0, 0, 0, 0, 0, 0, 0, 0, 0, 0, 0, 0, 0, 0, 0, 0, 0, 0, 0, 0, 0, 0, 0, 0, 0, 0, 0, 0, 0, 0, 0, 0, 0, 0, 0, 0, 0, 0, 0, 0, 0, 0, 0, 0, 0, 0, 0, 0, 0, 0, 0, 0, 0, 0, 0, 0, 0, 0, 0, 0, 0, 0, 0, 0, 0, 0, 0, 0, 0, 0, 0, 0, 0, 0, 0, 0, 0, 0, 0, 0, 0, 0, 0, 0, 0, 0, 0, 0, 0, 0, 0, 0, 0, 0, 0, 0, 0, 0, 0, 0, 0, 0, 0, 0, 0, 0, 0, 0, 0, 0, 0, 0, 0, 0, 0, 0, 0, 0, 0, 0, 0, 0, 0, 0, 0, 0, 0, 0, 0, 0, 0, 0, 0, 0, 0, 0, 0, 0, 0, 0, 0, 0, 0, 0, 0, 0, 0, 0, 0, 0, 0, 0, 0, 0, 0, 0, 0, 0, 0, 0, 0, 0, 0, 0, 0, 0, 0, 0, 0, 0, 0, 0, 0, 0, 0, 0, 0, 0, 0, 0, 0, 0, 0, 0, 0, 0, 0, 0, 0, 0, 0, 0, 0, 0, 0, 0, 0, 0, 0, 0, 0, 0, 0, 0, 0, 0, 0, 0, 0, 0, 0, 0, 0, 0, 0, 0, 0, 0, 0, 0, 0, 0, 0, 0, 0, 0, 0, 0, 0, 0, 0, 0, 0, 0, 0, 0, 0, 0, 0, 0, 0, 0, 0, 0, 0, 0, 0, 0, 0, 0, 0, 0, 0, 0, 0, 0, 0, 0, 0, 0, 0, 0, 0, 0, 0, 0, 0, 0, 0, 0, 0, 0, 0, 0, 0, 0, 0, 0, 0, 0, 0, 0, 0, 0, 0, 0, 0, 0, 0, 0, 0, 0, 0, 0, 0, 0, 0, 0, 0, 0, 0, 0, 0, 0, 0, 0, 0, 0, 0, 0, 0, 0, 0, 0, 0, 0, 0, 0, 0, 0, 0, 0, 0, 0, 0, 0, 0, 0, 0, 0, 0, 0, 0, 0, 0, 0, 0, 0, 0, 0, 0, 0, 0, 0, 0, 0, 0, 0, 0, 0, 0, 0, 0, 0, 0, 0, 0, 0, 0, 0, 0, 0, 0, 0, 0, 0, 0, 0, 0, 0, 0, 0, 0])
_uv = me_cylinder_001.uv_layers.new(name='UVMap')
_uv.uv.foreach_set('vector', [0.9981, 0.8841, 0.9981, 0.964, 0.967, 0.964, 0.967, 0.8841, 0.967, 0.8841, 0.967, 0.964, 0.9358, 0.964, 0.9358, 0.8841, 0.9358, 0.8841, 0.9358, 0.964, 0.9047, 0.964, 0.9047, 0.8841, 0.9047, 0.8841, 0.9047, 0.964, 0.8736, 0.964, 0.8736, 0.8841, 0.8736, 0.8841, 0.8736, 0.964, 0.8424, 0.964, 0.8424, 0.8841, 0.8424, 0.8841, 0.8424, 0.964, 0.8113, 0.964, 0.8113, 0.8841, 0.8113, 0.8841, 0.8113, 0.964, 0.7802, 0.964, 0.7802, 0.8841, 0.7802, 0.8841, 0.7802, 0.964, 0.749, 0.964, 0.749, 0.8841, 0.749, 0.8841, 0.749, 0.964, 0.7179, 0.964, 0.7179, 0.8841, 0.7179, 0.8841, 0.7179, 0.964, 0.6868, 0.964, 0.6868, 0.8841, 0.6868, 0.8841, 0.6868, 0.964, 0.6557, 0.964, 0.6557, 0.8841, 0.6557, 0.8841, 0.6557, 0.964, 0.6245, 0.964, 0.6245, 0.8841, 0.6245, 0.8841, 0.6245, 0.964, 0.5934, 0.964, 0.5934, 0.8841, 0.5934, 0.8841, 0.5934, 0.964, 0.5623, 0.964, 0.5623, 0.8841, 0.5623, 0.8841, 0.5623, 0.964, 0.5311, 0.964, 0.5311, 0.8841, 0.5311, 0.8841, 0.5311, 0.964, 0.5, 0.964, 0.5, 0.8841, 0.5, 0.8841, 0.5, 0.964, 0.4689, 0.964, 0.4689, 0.8841, 0.4689, 0.8841, 0.4689, 0.964, 0.4377, 0.964, 0.4377, 0.8841, 0.4377, 0.8841, 0.4377, 0.964, 0.4066, 0.964, 0.4066, 0.8841, 0.4066, 0.8841, 0.4066, 0.964, 0.3755, 0.964, 0.3755, 0.8841, 0.3755, 0.8841, 0.3755, 0.964, 0.3443, 0.964, 0.3443, 0.8841, 0.3443, 0.8841, 0.3443, 0.964, 0.3132, 0.964, 0.3132, 0.8841, 0.3132, 0.8841, 0.3132, 0.964, 0.2821, 0.964, 0.2821, 0.8841, 0.2821, 0.8841, 0.2821, 0.964, 0.251, 0.964, 0.251, 0.8841, 0.251, 0.8841, 0.251, 0.964, 0.2198, 0.964, 0.2198, 0.8841, 0.2198, 0.8841, 0.2198, 0.964, 0.1887, 0.964, 0.1887, 0.8841, 0.1887, 0.8841, 0.1887, 0.964, 0.1576, 0.964, 0.1576, 0.8841, 0.1576, 0.8841, 0.1576, 0.964, 0.1264, 0.964, 0.1264, 0.8841, 0.1264, 0.8841, 0.1264, 0.964, 0.0953, 0.964, 0.0953, 0.8841, 0.0953, 0.8841, 0.0953, 0.964, 0.06417, 0.964, 0.06417, 0.8841, 0.5, 0.964, 0.5311, 0.964, 0.5311, 0.964, 0.5, 0.964, 0.06417, 0.8841, 0.06417, 0.964, 0.03304, 0.964, 0.03304, 0.8841, 0.03304, 0.8841, 0.03304, 0.964, 0.001906, 0.964, 0.001906, 0.8841, 0.9688, 0.3519, 0.9375, 0.3519, 0.9375, 0.5, 0.9688, 0.5, 0.03304, 0.1117, 0.03304, 0.8841, 0.001906, 0.8841, 0.001906, 0.1117, 0.06417, 0.1117, 0.06417, 0.8841, 0.03304, 0.8841, 0.03304, 0.1117, 0.0953, 0.1117, 0.0953, 0.8841, 0.06417, 0.8841, 0.06417, 0.1117, 0.1264, 0.1117, 0.1264, 0.8841, 0.0953, 0.8841, 0.0953, 0.1117, 0.1576, 0.1117, 0.1576, 0.8841, 0.1264, 0.8841, 0.1264, 0.1117, 0.1887, 0.1117, 0.1887, 0.8841, 0.1576, 0.8841, 0.1576, 0.1117, 0.2198, 0.1117, 0.2198, 0.8841, 0.1887, 0.8841, 0.1887, 0.1117, 0.251, 0.1117, 0.251, 0.8841, 0.2198, 0.8841, 0.2198, 0.1117, 0.2821, 0.1117, 0.2821, 0.8841, 0.251, 0.8841, 0.251, 0.1117, 0.3132, 0.1117, 0.3132, 0.8841, 0.2821, 0.8841, 0.2821, 0.1117, 0.3443, 0.1117, 0.3443, 0.8841, 0.3132, 0.8841, 0.3132, 0.1117, 0.3755, 0.1117, 0.3755, 0.8841, 0.3443, 0.8841, 0.3443, 0.1117, 0.4066, 0.1117, 0.4066, 0.8841, 0.3755, 0.8841, 0.3755, 0.1117, 0.4377, 0.1117, 0.4377, 0.8841, 0.4066, 0.8841, 0.4066, 0.1117, 0.4689, 0.1117, 0.4689, 0.8841, 0.4377, 0.8841, 0.4377, 0.1117, 0.5, 0.1117, 0.5, 0.8841, 0.4689, 0.8841, 0.4689, 0.1117, 0.5311, 0.1117, 0.5311, 0.8841, 0.5, 0.8841, 0.5, 0.1117, 0.5623, 0.1117, 0.5623, 0.8841, 0.5311, 0.8841, 0.5311, 0.1117, 0.5934, 0.1117, 0.5934, 0.8841, 0.5623, 0.8841, 0.5623, 0.1117, 0.6245, 0.1117, 0.6245, 0.8841, 0.5934, 0.8841, 0.5934, 0.1117, 0.6557, 0.1117, 0.6557, 0.8841, 0.6245, 0.8841, 0.6245, 0.1117, 0.6868, 0.1117, 0.6868, 0.8841, 0.6557, 0.8841, 0.6557, 0.1117, 0.7179, 0.1117, 0.7179, 0.8841, 0.6868, 0.8841, 0.6868, 0.1117, 0.749, 0.1117, 0.749, 0.8841, 0.7179, 0.8841, 0.7179, 0.1117, 0.7802, 0.1117, 0.7802, 0.8841, 0.749, 0.8841, 0.749, 0.1117, 0.8113, 0.1117, 0.8113, 0.8841, 0.7802, 0.8841, 0.7802, 0.1117, 0.8424, 0.1117, 0.8424, 0.8841, 0.8113, 0.8841, 0.8113, 0.1117, 0.8736, 0.1117, 0.8736, 0.8841, 0.8424, 0.8841, 0.8424, 0.1117, 0.9047, 0.1117, 0.9047, 0.8841, 0.8736, 0.8841, 0.8736, 0.1117, 0.9358, 0.1117, 0.9358, 0.8841, 0.9047, 0.8841, 0.9047, 0.1117, 0.967, 0.1117, 0.967, 0.8841, 0.9358, 0.8841, 0.9358, 0.1117, 0.9981, 0.1117, 0.9981, 0.8841, 0.967, 0.8841, 0.967, 0.1117, 0.9981, 0.03008, 0.9981, 0.1117, 0.967, 0.1117, 0.967, 0.03008, 0.967, 0.03008, 0.967, 0.1117, 0.9358, 0.1117, 0.9358, 0.03008, 0.9358, 0.03008, 0.9358, 0.1117, 0.9047, 0.1117, 0.9047, 0.03008, 0.9047, 0.03008, 0.9047, 0.1117, 0.8736, 0.1117, 0.8736, 0.03008, 0.8736, 0.03008, 0.8736, 0.1117, 0.8424, 0.1117, 0.8424, 0.03008, 0.8424, 0.03008, 0.8424, 0.1117, 0.8113, 0.1117, 0.8113, 0.03008, 0.8113, 0.03008, 0.8113, 0.1117, 0.7802, 0.1117, 0.7802, 0.03008, 0.7802, 0.03008, 0.7802, 0.1117, 0.749, 0.1117, 0.749, 0.03008, 0.749, 0.03008, 0.749, 0.1117, 0.7179, 0.1117, 0.7179, 0.03008, 0.7179, 0.03008, 0.7179, 0.1117, 0.6868, 0.1117, 0.6868, 0.03008, 0.6868, 0.03008, 0.6868, 0.1117, 0.6557, 0.1117, 0.6557, 0.03008, 0.6557, 0.03008, 0.6557, 0.1117, 0.6245, 0.1117, 0.6245, 0.03008, 0.6245, 0.03008, 0.6245, 0.1117, 0.5934, 0.1117, 0.5934, 0.03008, 0.5934, 0.03008, 0.5934, 0.1117, 0.5623, 0.1117, 0.5623, 0.03008, 0.5623, 0.03008, 0.5623, 0.1117, 0.5311, 0.1117, 0.5311, 0.03008, 0.5311, 0.03008, 0.5311, 0.1117, 0.5, 0.1117, 0.5, 0.03008, 0.5, 0.03008, 0.5, 0.1117, 0.4689, 0.1117, 0.4689, 0.03008, 0.4689, 0.03008, 0.4689, 0.1117, 0.4377, 0.1117, 0.4377, 0.03008, 0.4377, 0.03008, 0.4377, 0.1117, 0.4066, 0.1117, 0.4066, 0.03008, 0.4066, 0.03008, 0.4066, 0.1117, 0.3755, 0.1117, 0.3755, 0.03008, 0.3755, 0.03008, 0.3755, 0.1117, 0.3443, 0.1117, 0.3443, 0.03008, 0.3443, 0.03008, 0.3443, 0.1117, 0.3132, 0.1117, 0.3132, 0.03008, 0.3132, 0.03008, 0.3132, 0.1117, 0.2821, 0.1117, 0.2821, 0.03008, 0.2821, 0.03008, 0.2821, 0.1117, 0.251, 0.1117, 0.251, 0.03008, 0.251, 0.03008, 0.251, 0.1117, 0.2198, 0.1117, 0.2198, 0.03008, 0.2198, 0.03008, 0.2198, 0.1117, 0.1887, 0.1117, 0.1887, 0.03008, 0.1887, 0.03008, 0.1887, 0.1117, 0.1576, 0.1117, 0.1576, 0.03008, 0.1576, 0.03008, 0.1576, 0.1117, 0.1264, 0.1117, 0.1264, 0.03008, 0.1264, 0.03008, 0.1264, 0.1117, 0.0953, 0.1117, 0.0953, 0.03008, 0.0953, 0.03008, 0.0953, 0.1117, 0.06417, 0.1117, 0.06417, 0.03008, 0.06417, 0.03008, 0.06417, 0.1117, 0.03304, 0.1117, 0.03304, 0.03008, 0.03304, 0.03008, 0.03304, 0.1117, 0.001906, 0.1117, 0.001906, 0.03008, 0.5748, 0.3671, 0.601, 0.399, 0.601, 0.399, 0.5748, 0.3671, 0.6875, 0.3519, 0.6562, 0.3519, 0.6562, 0.5, 0.6875, 0.5, 0.4062, 0.3519, 0.375, 0.3519, 0.375, 0.5, 0.4062, 0.5, 0.125, 0.3519, 0.09375, 0.3519, 0.09375, 0.5, 0.125, 0.5, 0.8125, 0.3519, 0.7812, 0.3519, 0.7812, 0.5, 0.8125, 0.5, 0.5312, 0.3519, 0.5, 0.3519, 0.5, 0.5, 0.5312, 0.5, 0.25, 0.3519, 0.2187, 0.3519, 0.2188, 0.5, 0.25, 0.5, 0.9375, 0.3519, 0.9062, 0.3519, 0.9062, 0.5, 0.9375, 0.5, 0.6562, 0.3519, 0.625, 0.3519, 0.625, 0.5, 0.6562, 0.5, 0.375, 0.3519, 0.3438, 0.3519, 0.3438, 0.5, 0.375, 0.5, 0.09375, 0.3519, 0.0625, 0.3519, 0.0625, 0.5, 0.09375, 0.5, 0.7812, 0.3519, 0.75, 0.3519, 0.75, 0.5, 0.7812, 0.5, 0.5, 0.3519, 0.4688, 0.3519, 0.4688, 0.5, 0.5, 0.5, 0.2187, 0.3519, 0.1875, 0.3519, 0.1875, 0.5, 0.2188, 0.5, 0.9062, 0.3519, 0.875, 0.3519, 0.875, 0.5, 0.9062, 0.5, 0.625, 0.3519, 0.5938, 0.3519, 0.5938, 0.5, 0.625, 0.5, 0.3438, 0.3519, 0.3125, 0.3519, 0.3125, 0.5, 0.3438, 0.5, 0.0625, 0.3519, 0.03125, 0.3519, 0.03125, 0.5, 0.0625, 0.5, 0.75, 0.3519, 0.7188, 0.3519, 0.7188, 0.5, 0.75, 0.5, 0.4688, 0.3519, 0.4375, 0.3519, 0.4375, 0.5, 0.4688, 0.5, 0.1875, 0.3519, 0.1562, 0.3519, 0.1562, 0.5, 0.1875, 0.5, 0.875, 0.3519, 0.8437, 0.3519, 0.8438, 0.5, 0.875, 0.5, 0.5938, 0.3519, 0.5625, 0.3519, 0.5625, 0.5, 0.5938, 0.5, 0.3125, 0.3519, 0.2812, 0.3519, 0.2812, 0.5, 0.3125, 0.5, 1.0, 0.3519, 0.9688, 0.3519, 0.9688, 0.5, 1.0, 0.5, 0.03125, 0.3519, 0.0, 0.3519, 0.0, 0.5, 0.03125, 0.5, 0.7188, 0.3519, 0.6875, 0.3519, 0.6875, 0.5, 0.7188, 0.5, 0.4375, 0.3519, 0.4062, 0.3519, 0.4062, 0.5, 0.4375, 0.5, 0.1562, 0.3519, 0.125, 0.3519, 0.125, 0.5, 0.1562, 0.5, 0.8437, 0.3519, 0.8125, 0.3519, 0.8125, 0.5, 0.8438, 0.5, 0.5625, 0.3519, 0.5312, 0.3519, 0.5312, 0.5, 0.5625, 0.5, 0.2812, 0.3519, 0.25, 0.3519, 0.25, 0.5, 0.2812, 0.5, 0.7911, 0.4567, 0.75, 0.4608, 0.75, 0.49, 0.7968, 0.4854, 0.8307, 0.4447, 0.7911, 0.4567, 0.7968, 0.4854, 0.8418, 0.4717, 0.8671, 0.4252, 0.8307, 0.4447, 0.8418, 0.4717, 0.8833, 0.4496, 0.899, 0.399, 0.8671, 0.4252, 0.8833, 0.4496, 0.9197, 0.4197, 0.9252, 0.3671, 0.899, 0.399, 0.9197, 0.4197, 0.9496, 0.3833, 0.9447, 0.3307, 0.9252, 0.3671, 0.9496, 0.3833, 0.9717, 0.3418, 0.9567, 0.2911, 0.9447, 0.3307, 0.9717, 0.3418, 0.9854, 0.2968, 0.9608, 0.25, 0.9567, 0.2911, 0.9854, 0.2968, 0.99, 0.25, 0.9567, 0.2089, 0.9608, 0.25, 0.99, 0.25, 0.9854, 0.2032, 0.9447, 0.1693, 0.9567, 0.2089, 0.9854, 0.2032, 0.9717, 0.1582, 0.9252, 0.1329, 0.9447, 0.1693, 0.9717, 0.1582, 0.9496, 0.1167, 0.899, 0.101, 0.9252, 0.1329, 0.9496, 0.1167, 0.9197, 0.08029, 0.8671, 0.07477, 0.899, 0.101, 0.9197, 0.08029, 0.8833, 0.05045, 0.8307, 0.05529, 0.8671, 0.07477, 0.8833, 0.05045, 0.8418, 0.02827, 0.7911, 0.0433, 0.8307, 0.05529, 0.8418, 0.02827, 0.7968, 0.01461, 0.75, 0.03925, 0.7911, 0.0433, 0.7968, 0.01461, 0.75, 0.01, 0.7089, 0.0433, 0.75, 0.03925, 0.75, 0.01, 0.7032, 0.01461, 0.6693, 0.05529, 0.7089, 0.0433, 0.7032, 0.01461, 0.6582, 0.02827, 0.6329, 0.07477, 0.6693, 0.05529, 0.6582, 0.02827, 0.6167, 0.05045, 0.601, 0.101, 0.6329, 0.07477, 0.6167, 0.05045, 0.5803, 0.08029, 0.5748, 0.1329, 0.601, 0.101, 0.5803, 0.08029, 0.5504, 0.1167, 0.5553, 0.1693, 0.5748, 0.1329, 0.5504, 0.1167, 0.5283, 0.1582, 0.5433, 0.2089, 0.5553, 0.1693, 0.5283, 0.1582, 0.5146, 0.2032, 0.5392, 0.25, 0.5433, 0.2089, 0.5146, 0.2032, 0.51, 0.25, 0.5433, 0.2911, 0.5392, 0.25, 0.51, 0.25, 0.5146, 0.2968, 0.5553, 0.3307, 0.5433, 0.2911, 0.5146, 0.2968, 0.5283, 0.3418, 0.5748, 0.3671, 0.5553, 0.3307, 0.5283, 0.3418, 0.5504, 0.3833, 0.601, 0.399, 0.5748, 0.3671, 0.5504, 0.3833, 0.5803, 0.4197, 0.6329, 0.4252, 0.601, 0.399, 0.5803, 0.4197, 0.6167, 0.4496, 0.6693, 0.4447, 0.6329, 0.4252, 0.6167, 0.4496, 0.6582, 0.4717, 0.7089, 0.4567, 0.6693, 0.4447, 0.6582, 0.4717, 0.7032, 0.4854, 0.75, 0.4608, 0.7089, 0.4567, 0.7032, 0.4854, 0.75, 0.49, 0.8419, 0.3419, 0.858, 0.3222, 0.858, 0.3222, 0.8419, 0.3419, 0.8307, 0.05529, 0.7911, 0.0433, 0.7911, 0.0433, 0.8307, 0.05529, 0.7911, 0.4567, 0.8307, 0.4447, 0.8307, 0.4447, 0.7911, 0.4567, 0.601, 0.399, 0.6329, 0.4252, 0.6329, 0.4252, 0.601, 0.399, 0.7911, 0.0433, 0.75, 0.03925, 0.75, 0.03925, 0.7911, 0.0433, 0.8307, 0.4447, 0.8671, 0.4252, 0.8671, 0.4252, 0.8307, 0.4447, 0.6329, 0.4252, 0.6693, 0.4447, 0.6693, 0.4447, 0.6329, 0.4252, 0.75, 0.03925, 0.7089, 0.0433, 0.7089, 0.0433, 0.75, 0.03925, 0.8671, 0.4252, 0.899, 0.399, 0.899, 0.399, 0.8671, 0.4252, 0.6693, 0.4447, 0.7089, 0.4567, 0.7089, 0.4567, 0.6693, 0.4447, 0.7089, 0.0433, 0.6693, 0.05529, 0.6693, 0.05529, 0.7089, 0.0433, 0.899, 0.399, 0.9252, 0.3671, 0.9252, 0.3671, 0.899, 0.399, 0.7089, 0.4567, 0.75, 0.4608, 0.75, 0.4608, 0.7089, 0.4567, 0.6693, 0.05529, 0.6329, 0.07477, 0.6329, 0.07477, 0.6693, 0.05529, 0.9252, 0.3671, 0.9447, 0.3307, 0.9447, 0.3307, 0.9252, 0.3671, 0.6329, 0.07477, 0.601, 0.101, 0.601, 0.101, 0.6329, 0.07477, 0.9447, 0.3307, 0.9567, 0.2911, 0.9567, 0.2911, 0.9447, 0.3307, 0.601, 0.101, 0.5748, 0.1329, 0.5748, 0.1329, 0.601, 0.101, 0.9567, 0.2911, 0.9608, 0.25, 0.9608, 0.25, 0.9567, 0.2911, 0.5748, 0.1329, 0.5553, 0.1693, 0.5553, 0.1693, 0.5748, 0.1329, 0.9608, 0.25, 0.9567, 0.2089, 0.9567, 0.2089, 0.9608, 0.25, 0.5553, 0.1693, 0.5433, 0.2089, 0.5433, 0.2089, 0.5553, 0.1693, 0.9567, 0.2089, 0.9447, 0.1693, 0.9447, 0.1693, 0.9567, 0.2089, 0.5433, 0.2089, 0.5392, 0.25, 0.5392, 0.25, 0.5433, 0.2089, 0.9447, 0.1693, 0.9252, 0.1329, 0.9252, 0.1329, 0.9447, 0.1693, 0.5392, 0.25, 0.5433, 0.2911, 0.5433, 0.2911, 0.5392, 0.25, 0.9252, 0.1329, 0.899, 0.101, 0.899, 0.101, 0.9252, 0.1329, 0.5433, 0.2911, 0.5553, 0.3307, 0.5553, 0.3307, 0.5433, 0.2911, 0.899, 0.101, 0.8671, 0.07477, 0.8671, 0.07477, 0.899, 0.101, 0.5553, 0.3307, 0.5748, 0.3671, 0.5748, 0.3671, 0.5553, 0.3307, 0.8671, 0.07477, 0.8307, 0.05529, 0.8307, 0.05529, 0.8671, 0.07477, 0.75, 0.4608, 0.7911, 0.4567, 0.7911, 0.4567, 0.75, 0.4608, 0.2898, 0.4501, 0.25, 0.4541, 0.25, 0.4541, 0.2898, 0.4501, 0.2198, 0.964, 0.251, 0.964, 0.251, 0.964, 0.2198, 0.964, 0.9047, 0.964, 0.9358, 0.964, 0.9358, 0.964, 0.9047, 0.964, 0.6245, 0.964, 0.6557, 0.964, 0.6557, 0.964, 0.6245, 0.964, 0.3443, 0.964, 0.3755, 0.964, 0.3755, 0.964, 0.3443, 0.964, 0.06417, 0.964, 0.0953, 0.964, 0.0953, 0.964, 0.06417, 0.964, 0.749, 0.964, 0.7802, 0.964, 0.7802, 0.964, 0.749, 0.964, 0.4689, 0.964, 0.5, 0.964, 0.5, 0.964, 0.4689, 0.964, 0.1887, 0.964, 0.2198, 0.964, 0.2198, 0.964, 0.1887, 0.964, 0.8736, 0.964, 0.9047, 0.964, 0.9047, 0.964, 0.8736, 0.964, 0.5934, 0.964, 0.6245, 0.964, 0.6245, 0.964, 0.5934, 0.964, 0.3132, 0.964, 0.3443, 0.964, 0.3443, 0.964, 0.3132, 0.964, 0.03304, 0.964, 0.06417, 0.964, 0.06417, 0.964, 0.03304, 0.964, 0.7179, 0.964, 0.749, 0.964, 0.749, 0.964, 0.7179, 0.964, 0.4377, 0.964, 0.4689, 0.964, 0.4689, 0.964, 0.4377, 0.964, 0.1576, 0.964, 0.1887, 0.964, 0.1887, 0.964, 0.1576, 0.964, 0.8424, 0.964, 0.8736, 0.964, 0.8736, 0.964, 0.8424, 0.964, 0.5623, 0.964, 0.5934, 0.964, 0.5934, 0.964, 0.5623, 0.964, 0.2821, 0.964, 0.3132, 0.964, 0.3132, 0.964, 0.2821, 0.964, 0.967, 0.964, 0.9981, 0.964, 0.9981, 0.964, 0.967, 0.964, 0.001906, 0.964, 0.03304, 0.964, 0.03304, 0.964, 0.001906, 0.964, 0.6868, 0.964, 0.7179, 0.964, 0.7179, 0.964, 0.6868, 0.964, 0.4066, 0.964, 0.4377, 0.964, 0.4377, 0.964, 0.4066, 0.964, 0.1264, 0.964, 0.1576, 0.964, 0.1576, 0.964, 0.1264, 0.964, 0.8113, 0.964, 0.8424, 0.964, 0.8424, 0.964, 0.8113, 0.964, 0.5311, 0.964, 0.5623, 0.964, 0.5623, 0.964, 0.5311, 0.964, 0.251, 0.964, 0.2821, 0.964, 0.2821, 0.964, 0.251, 0.964, 0.9358, 0.964, 0.967, 0.964, 0.967, 0.964, 0.9358, 0.964, 0.6557, 0.964, 0.6868, 0.964, 0.6868, 0.964, 0.6557, 0.964, 0.3755, 0.964, 0.4066, 0.964, 0.4066, 0.964, 0.3755, 0.964, 0.0953, 0.964, 0.1264, 0.964, 0.1264, 0.964, 0.0953, 0.964, 0.7802, 0.964, 0.8113, 0.964, 0.8113, 0.964, 0.7802, 0.964, 0.25, 0.4541, 0.2898, 0.4501, 0.2968, 0.4854, 0.25, 0.49, 0.2898, 0.4501, 0.3281, 0.4385, 0.3418, 0.4717, 0.2968, 0.4854, 0.3281, 0.4385, 0.3634, 0.4197, 0.3833, 0.4496, 0.3418, 0.4717, 0.3634, 0.4197, 0.3943, 0.3943, 0.4197, 0.4197, 0.3833, 0.4496, 0.3943, 0.3943, 0.4197, 0.3634, 0.4496, 0.3833, 0.4197, 0.4197, 0.4197, 0.3634, 0.4385, 0.3281, 0.4717, 0.3418, 0.4496, 0.3833, 0.4385, 0.3281, 0.4501, 0.2898, 0.4854, 0.2968, 0.4717, 0.3418, 0.4501, 0.2898, 0.4541, 0.25, 0.49, 0.25, 0.4854, 0.2968, 0.4541, 0.25, 0.4501, 0.2102, 0.4854, 0.2032, 0.49, 0.25, 0.4501, 0.2102, 0.4385, 0.1719, 0.4717, 0.1582, 0.4854, 0.2032, 0.4385, 0.1719, 0.4197, 0.1366, 0.4496, 0.1167, 0.4717, 0.1582, 0.4197, 0.1366, 0.3943, 0.1057, 0.4197, 0.08029, 0.4496, 0.1167, 0.3943, 0.1057, 0.3634, 0.08033, 0.3833, 0.05045, 0.4197, 0.08029, 0.3634, 0.08033, 0.3281, 0.06147, 0.3418, 0.02827, 0.3833, 0.05045, 0.3281, 0.06147, 0.2898, 0.04986, 0.2968, 0.01461, 0.3418, 0.02827, 0.2898, 0.04986, 0.25, 0.04594, 0.25, 0.01, 0.2968, 0.01461, 0.25, 0.04594, 0.2102, 0.04986, 0.2032, 0.01461, 0.25, 0.01, 0.2102, 0.04986, 0.1719, 0.06147, 0.1582, 0.02827, 0.2032, 0.01461, 0.1719, 0.06147, 0.1366, 0.08033, 0.1167, 0.05045, 0.1582, 0.02827, 0.1366, 0.08033, 0.1057, 0.1057, 0.08029, 0.08029, 0.1167, 0.05045, 0.1057, 0.1057, 0.08033, 0.1366, 0.05045, 0.1167, 0.08029, 0.08029, 0.08033, 0.1366, 0.06147, 0.1719, 0.02827, 0.1582, 0.05045, 0.1167, 0.06147, 0.1719, 0.04986, 0.2102, 0.01461, 0.2032, 0.02827, 0.1582, 0.04986, 0.2102, 0.04594, 0.25, 0.01, 0.25, 0.01461, 0.2032, 0.04594, 0.25, 0.04986, 0.2898, 0.01461, 0.2968, 0.01, 0.25, 0.04986, 0.2898, 0.06147, 0.3281, 0.02827, 0.3418, 0.01461, 0.2968, 0.06147, 0.3281, 0.08033, 0.3634, 0.05045, 0.3833, 0.02827, 0.3418, 0.08033, 0.3634, 0.1057, 0.3943, 0.08029, 0.4197, 0.05045, 0.3833, 0.1057, 0.3943, 0.1366, 0.4197, 0.1167, 0.4496, 0.08029, 0.4197, 0.1366, 0.4197, 0.1719, 0.4385, 0.1582, 0.4717, 0.1167, 0.4496, 0.1719, 0.4385, 0.2102, 0.4501, 0.2032, 0.4854, 0.1582, 0.4717, 0.2102, 0.4501, 0.25, 0.4541, 0.25, 0.49, 0.2032, 0.4854, 0.1554, 0.1554, 0.1757, 0.1388, 0.1757, 0.1388, 0.1554, 0.1554, 0.1057, 0.3943, 0.08033, 0.3634, 0.08033, 0.3634, 0.1057, 0.3943, 0.2898, 0.04986, 0.3281, 0.06147, 0.3281, 0.06147, 0.2898, 0.04986, 0.3281, 0.4385, 0.2898, 0.4501, 0.2898, 0.4501, 0.3281, 0.4385, 0.1366, 0.4197, 0.1057, 0.3943, 0.1057, 0.3943, 0.1366, 0.4197, 0.25, 0.04594, 0.2898, 0.04986, 0.2898, 0.04986, 0.25, 0.04594, 0.3634, 0.4197, 0.3281, 0.4385, 0.3281, 0.4385, 0.3634, 0.4197, 0.1719, 0.4385, 0.1366, 0.4197, 0.1366, 0.4197, 0.1719, 0.4385, 0.2102, 0.04986, 0.25, 0.04594, 0.25, 0.04594, 0.2102, 0.04986, 0.3943, 0.3943, 0.3634, 0.4197, 0.3634, 0.4197, 0.3943, 0.3943, 0.2102, 0.4501, 0.1719, 0.4385, 0.1719, 0.4385, 0.2102, 0.4501, 0.1719, 0.06147, 0.2102, 0.04986, 0.2102, 0.04986, 0.1719, 0.06147, 0.4197, 0.3634, 0.3943, 0.3943, 0.3943, 0.3943, 0.4197, 0.3634, 0.25, 0.4541, 0.2102, 0.4501, 0.2102, 0.4501, 0.25, 0.4541, 0.1366, 0.08033, 0.1719, 0.06147, 0.1719, 0.06147, 0.1366, 0.08033, 0.4385, 0.3281, 0.4197, 0.3634, 0.4197, 0.3634, 0.4385, 0.3281, 0.1057, 0.1057, 0.1366, 0.08033, 0.1366, 0.08033, 0.1057, 0.1057, 0.4501, 0.2898, 0.4385, 0.3281, 0.4385, 0.3281, 0.4501, 0.2898, 0.08033, 0.1366, 0.1057, 0.1057, 0.1057, 0.1057, 0.08033, 0.1366, 0.4541, 0.25, 0.4501, 0.2898, 0.4501, 0.2898, 0.4541, 0.25, 0.06147, 0.1719, 0.08033, 0.1366, 0.08033, 0.1366, 0.06147, 0.1719, 0.4501, 0.2102, 0.4541, 0.25, 0.4541, 0.25, 0.4501, 0.2102, 0.04986, 0.2102, 0.06147, 0.1719, 0.06147, 0.1719, 0.04986, 0.2102, 0.4385, 0.1719, 0.4501, 0.2102, 0.4501, 0.2102, 0.4385, 0.1719, 0.04594, 0.25, 0.04986, 0.2102, 0.04986, 0.2102, 0.04594, 0.25, 0.4197, 0.1366, 0.4385, 0.1719, 0.4385, 0.1719, 0.4197, 0.1366, 0.04986, 0.2898, 0.04594, 0.25, 0.04594, 0.25, 0.04986, 0.2898, 0.3943, 0.1057, 0.4197, 0.1366, 0.4197, 0.1366, 0.3943, 0.1057, 0.06147, 0.3281, 0.04986, 0.2898, 0.04986, 0.2898, 0.06147, 0.3281, 0.3634, 0.08033, 0.3943, 0.1057, 0.3943, 0.1057, 0.3634, 0.08033, 0.08033, 0.3634, 0.06147, 0.3281, 0.06147, 0.3281, 0.08033, 0.3634, 0.3281, 0.06147, 0.3634, 0.08033, 0.3634, 0.08033, 0.3281, 0.06147, 0.25, 0.4386, 0.2868, 0.435, 0.2898, 0.4501, 0.25, 0.4541, 0.2868, 0.435, 0.3222, 0.4242, 0.3281, 0.4385, 0.2898, 0.4501, 0.3222, 0.4242, 0.3548, 0.4068, 0.3634, 0.4197, 0.3281, 0.4385, 0.3548, 0.4068, 0.3834, 0.3834, 0.3943, 0.3943, 0.3634, 0.4197, 0.3834, 0.3834, 0.4068, 0.3548, 0.4197, 0.3634, 0.3943, 0.3943, 0.4068, 0.3548, 0.4242, 0.3222, 0.4385, 0.3281, 0.4197, 0.3634, 0.4242, 0.3222, 0.435, 0.2868, 0.4501, 0.2898, 0.4385, 0.3281, 0.435, 0.2868, 0.4386, 0.25, 0.4541, 0.25, 0.4501, 0.2898, 0.4386, 0.25, 0.435, 0.2132, 0.4501, 0.2102, 0.4541, 0.25, 0.435, 0.2132, 0.4242, 0.1778, 0.4385, 0.1719, 0.4501, 0.2102, 0.4242, 0.1778, 0.4068, 0.1452, 0.4197, 0.1366, 0.4385, 0.1719, 0.4068, 0.1452, 0.3834, 0.1166, 0.3943, 0.1057, 0.4197, 0.1366, 0.3834, 0.1166, 0.3548, 0.0932, 0.3634, 0.08033, 0.3943, 0.1057, 0.3548, 0.0932, 0.3222, 0.07577, 0.3281, 0.06147, 0.3634, 0.08033, 0.3222, 0.07577, 0.2868, 0.06504, 0.2898, 0.04986, 0.3281, 0.06147, 0.2868, 0.06504, 0.25, 0.06141, 0.25, 0.04594, 0.2898, 0.04986, 0.25, 0.06141, 0.2132, 0.06504, 0.2102, 0.04986, 0.25, 0.04594, 0.2132, 0.06504, 0.1778, 0.07577, 0.1719, 0.06147, 0.2102, 0.04986, 0.1778, 0.07577, 0.1452, 0.0932, 0.1366, 0.08033, 0.1719, 0.06147, 0.1452, 0.0932, 0.1166, 0.1166, 0.1057, 0.1057, 0.1366, 0.08033, 0.1166, 0.1166, 0.0932, 0.1452, 0.08033, 0.1366, 0.1057, 0.1057, 0.0932, 0.1452, 0.07577, 0.1778, 0.06147, 0.1719, 0.08033, 0.1366, 0.07577, 0.1778, 0.06504, 0.2132, 0.04986, 0.2102, 0.06147, 0.1719, 0.06504, 0.2132, 0.06141, 0.25, 0.04594, 0.25, 0.04986, 0.2102, 0.06141, 0.25, 0.06504, 0.2868, 0.04986, 0.2898, 0.04594, 0.25, 0.06504, 0.2868, 0.07577, 0.3222, 0.06147, 0.3281, 0.04986, 0.2898, 0.07577, 0.3222, 0.0932, 0.3548, 0.08033, 0.3634, 0.06147, 0.3281, 0.0932, 0.3548, 0.1166, 0.3834, 0.1057, 0.3943, 0.08033, 0.3634, 0.1166, 0.3834, 0.1452, 0.4068, 0.1366, 0.4197, 0.1057, 0.3943, 0.1452, 0.4068, 0.1778, 0.4242, 0.1719, 0.4385, 0.1366, 0.4197, 0.1778, 0.4242, 0.2132, 0.435, 0.2102, 0.4501, 0.1719, 0.4385, 0.2132, 0.435, 0.25, 0.4386, 0.25, 0.4541, 0.2102, 0.4501, 0.25, 0.4232, 0.2838, 0.4199, 0.2868, 0.435, 0.25, 0.4386, 0.2838, 0.4199, 0.3163, 0.41, 0.3222, 0.4242, 0.2868, 0.435, 0.3163, 0.41, 0.3462, 0.394, 0.3548, 0.4068, 0.3222, 0.4242, 0.3462, 0.394, 0.3725, 0.3725, 0.3834, 0.3834, 0.3548, 0.4068, 0.3725, 0.3725, 0.394, 0.3462, 0.4068, 0.3548, 0.3834, 0.3834, 0.394, 0.3462, 0.41, 0.3163, 0.4242, 0.3222, 0.4068, 0.3548, 0.41, 0.3163, 0.4199, 0.2838, 0.435, 0.2868, 0.4242, 0.3222, 0.4199, 0.2838, 0.4232, 0.25, 0.4386, 0.25, 0.435, 0.2868, 0.4232, 0.25, 0.4199, 0.2162, 0.435, 0.2132, 0.4386, 0.25, 0.4199, 0.2162, 0.41, 0.1837, 0.4242, 0.1778, 0.435, 0.2132, 0.41, 0.1837, 0.394, 0.1538, 0.4068, 0.1452, 0.4242, 0.1778, 0.394, 0.1538, 0.3725, 0.1275, 0.3834, 0.1166, 0.4068, 0.1452, 0.3725, 0.1275, 0.3462, 0.106, 0.3548, 0.0932, 0.3834, 0.1166, 0.3462, 0.106, 0.3163, 0.08999, 0.3222, 0.07577, 0.3548, 0.0932, 0.3163, 0.08999, 0.2838, 0.08013, 0.2868, 0.06504, 0.3222, 0.07577, 0.2838, 0.08013, 0.25, 0.0768, 0.25, 0.06141, 0.2868, 0.06504, 0.25, 0.0768, 0.2162, 0.08013, 0.2132, 0.06504, 0.25, 0.06141, 0.2162, 0.08013, 0.1837, 0.08999, 0.1778, 0.07577, 0.2132, 0.06504, 0.1837, 0.08999, 0.1538, 0.106, 0.1452, 0.0932, 0.1778, 0.07577, 0.1538, 0.106, 0.1275, 0.1275, 0.1166, 0.1166, 0.1452, 0.0932, 0.1275, 0.1275, 0.106, 0.1538, 0.0932, 0.1452, 0.1166, 0.1166, 0.106, 0.1538, 0.08999, 0.1837, 0.07577, 0.1778, 0.0932, 0.1452, 0.08999, 0.1837, 0.08013, 0.2162, 0.06504, 0.2132, 0.07577, 0.1778, 0.08013, 0.2162, 0.0768, 0.25, 0.06141, 0.25, 0.06504, 0.2132, 0.0768, 0.25, 0.08013, 0.2838, 0.06504, 0.2868, 0.06141, 0.25, 0.08013, 0.2838, 0.08999, 0.3163, 0.07577, 0.3222, 0.06504, 0.2868, 0.08999, 0.3163, 0.106, 0.3462, 0.0932, 0.3548, 0.07577, 0.3222, 0.106, 0.3462, 0.1275, 0.3725, 0.1166, 0.3834, 0.0932, 0.3548, 0.1275, 0.3725, 0.1538, 0.394, 0.1452, 0.4068, 0.1166, 0.3834, 0.1538, 0.394, 0.1837, 0.41, 0.1778, 0.4242, 0.1452, 0.4068, 0.1837, 0.41, 0.2162, 0.4199, 0.2132, 0.435, 0.1778, 0.4242, 0.2162, 0.4199, 0.25, 0.4232, 0.25, 0.4386, 0.2132, 0.435, 0.25, 0.3838, 0.2761, 0.3812, 0.2838, 0.4199, 0.25, 0.4232, 0.2761, 0.3812, 0.3012, 0.3736, 0.3163, 0.41, 0.2838, 0.4199, 0.3012, 0.3736, 0.3243, 0.3612, 0.3462, 0.394, 0.3163, 0.41, 0.3243, 0.3612, 0.3446, 0.3446, 0.3725, 0.3725, 0.3462, 0.394, 0.3446, 0.3446, 0.3612, 0.3243, 0.394, 0.3462, 0.3725, 0.3725, 0.3612, 0.3243, 0.3736, 0.3012, 0.41, 0.3163, 0.394, 0.3462, 0.3736, 0.3012, 0.3812, 0.2761, 0.4199, 0.2838, 0.41, 0.3163, 0.3812, 0.2761, 0.3838, 0.25, 0.4232, 0.25, 0.4199, 0.2838, 0.3838, 0.25, 0.3812, 0.2239, 0.4199, 0.2162, 0.4232, 0.25, 0.3812, 0.2239, 0.3736, 0.1988, 0.41, 0.1837, 0.4199, 0.2162, 0.3736, 0.1988, 0.3612, 0.1757, 0.394, 0.1538, 0.41, 0.1837, 0.3612, 0.1757, 0.3446, 0.1554, 0.3725, 0.1275, 0.394, 0.1538, 0.3446, 0.1554, 0.3243, 0.1388, 0.3462, 0.106, 0.3725, 0.1275, 0.3243, 0.1388, 0.3012, 0.1264, 0.3163, 0.08999, 0.3462, 0.106, 0.3012, 0.1264, 0.2761, 0.1188, 0.2838, 0.08013, 0.3163, 0.08999, 0.2761, 0.1188, 0.25, 0.1162, 0.25, 0.0768, 0.2838, 0.08013, 0.25, 0.1162, 0.2239, 0.1188, 0.2162, 0.08013, 0.25, 0.0768, 0.2239, 0.1188, 0.1988, 0.1264, 0.1837, 0.08999, 0.2162, 0.08013, 0.1988, 0.1264, 0.1757, 0.1388, 0.1538, 0.106, 0.1837, 0.08999, 0.1757, 0.1388, 0.1554, 0.1554, 0.1275, 0.1275, 0.1538, 0.106, 0.1554, 0.1554, 0.1388, 0.1757, 0.106, 0.1538, 0.1275, 0.1275, 0.1388, 0.1757, 0.1264, 0.1988, 0.08999, 0.1837, 0.106, 0.1538, 0.1264, 0.1988, 0.1188, 0.2239, 0.08013, 0.2162, 0.08999, 0.1837, 0.1188, 0.2239, 0.1162, 0.25, 0.0768, 0.25, 0.08013, 0.2162, 0.1162, 0.25, 0.1188, 0.2761, 0.08013, 0.2838, 0.0768, 0.25, 0.1188, 0.2761, 0.1264, 0.3012, 0.08999, 0.3163, 0.08013, 0.2838, 0.1264, 0.3012, 0.1388, 0.3243, 0.106, 0.3462, 0.08999, 0.3163, 0.1388, 0.3243, 0.1554, 0.3446, 0.1275, 0.3725, 0.106, 0.3462, 0.1554, 0.3446, 0.1757, 0.3612, 0.1538, 0.394, 0.1275, 0.3725, 0.1757, 0.3612, 0.1988, 0.3736, 0.1837, 0.41, 0.1538, 0.394, 0.1988, 0.3736, 0.2239, 0.3812, 0.2162, 0.4199, 0.1837, 0.41, 0.2239, 0.3812, 0.25, 0.3838, 0.25, 0.4232, 0.2162, 0.4199, 0.7857, 0.4297, 0.75, 0.4332, 0.75, 0.4608, 0.7911, 0.4567, 0.8201, 0.4193, 0.7857, 0.4297, 0.7911, 0.4567, 0.8307, 0.4447, 0.8518, 0.4023, 0.8201, 0.4193, 0.8307, 0.4447, 0.8671, 0.4252, 0.8795, 0.3795, 0.8518, 0.4023, 0.8671, 0.4252, 0.899, 0.399, 0.9023, 0.3518, 0.8795, 0.3795, 0.899, 0.399, 0.9252, 0.3671, 0.9193, 0.3201, 0.9023, 0.3518, 0.9252, 0.3671, 0.9447, 0.3307, 0.9297, 0.2857, 0.9193, 0.3201, 0.9447, 0.3307, 0.9567, 0.2911, 0.9332, 0.25, 0.9297, 0.2857, 0.9567, 0.2911, 0.9608, 0.25, 0.9297, 0.2143, 0.9332, 0.25, 0.9608, 0.25, 0.9567, 0.2089, 0.9193, 0.1799, 0.9297, 0.2143, 0.9567, 0.2089, 0.9447, 0.1693, 0.9023, 0.1482, 0.9193, 0.1799, 0.9447, 0.1693, 0.9252, 0.1329, 0.8795, 0.1205, 0.9023, 0.1482, 0.9252, 0.1329, 0.899, 0.101, 0.8518, 0.09768, 0.8795, 0.1205, 0.899, 0.101, 0.8671, 0.07477, 0.8201, 0.08075, 0.8518, 0.09768, 0.8671, 0.07477, 0.8307, 0.05529, 0.7857, 0.07032, 0.8201, 0.08075, 0.8307, 0.05529, 0.7911, 0.0433, 0.75, 0.0668, 0.7857, 0.07032, 0.7911, 0.0433, 0.75, 0.03925, 0.7143, 0.07032, 0.75, 0.0668, 0.75, 0.03925, 0.7089, 0.0433, 0.6799, 0.08075, 0.7143, 0.07032, 0.7089, 0.0433, 0.6693, 0.05529, 0.6482, 0.09768, 0.6799, 0.08075, 0.6693, 0.05529, 0.6329, 0.07477, 0.6205, 0.1205, 0.6482, 0.09768, 0.6329, 0.07477, 0.601, 0.101, 0.5977, 0.1482, 0.6205, 0.1205, 0.601, 0.101, 0.5748, 0.1329, 0.5807, 0.1799, 0.5977, 0.1482, 0.5748, 0.1329, 0.5553, 0.1693, 0.5703, 0.2143, 0.5807, 0.1799, 0.5553, 0.1693, 0.5433, 0.2089, 0.5668, 0.25, 0.5703, 0.2143, 0.5433, 0.2089, 0.5392, 0.25, 0.5703, 0.2857, 0.5668, 0.25, 0.5392, 0.25, 0.5433, 0.2911, 0.5807, 0.3201, 0.5703, 0.2857, 0.5433, 0.2911, 0.5553, 0.3307, 0.5977, 0.3518, 0.5807, 0.3201, 0.5553, 0.3307, 0.5748, 0.3671, 0.6205, 0.3795, 0.5977, 0.3518, 0.5748, 0.3671, 0.601, 0.399, 0.6482, 0.4023, 0.6205, 0.3795, 0.601, 0.399, 0.6329, 0.4252, 0.6799, 0.4193, 0.6482, 0.4023, 0.6329, 0.4252, 0.6693, 0.4447, 0.7143, 0.4297, 0.6799, 0.4193, 0.6693, 0.4447, 0.7089, 0.4567, 0.75, 0.4332, 0.7143, 0.4297, 0.7089, 0.4567, 0.75, 0.4608, 0.7806, 0.4039, 0.75, 0.4069, 0.75, 0.4332, 0.7857, 0.4297, 0.81, 0.3949, 0.7806, 0.4039, 0.7857, 0.4297, 0.8201, 0.4193, 0.8371, 0.3804, 0.81, 0.3949, 0.8201, 0.4193, 0.8518, 0.4023, 0.8609, 0.3609, 0.8371, 0.3804, 0.8518, 0.4023, 0.8795, 0.3795, 0.8804, 0.3371, 0.8609, 0.3609, 0.8795, 0.3795, 0.9023, 0.3518, 0.8949, 0.31, 0.8804, 0.3371, 0.9023, 0.3518, 0.9193, 0.3201, 0.9039, 0.2806, 0.8949, 0.31, 0.9193, 0.3201, 0.9297, 0.2857, 0.9069, 0.25, 0.9039, 0.2806, 0.9297, 0.2857, 0.9332, 0.25, 0.9039, 0.2194, 0.9069, 0.25, 0.9332, 0.25, 0.9297, 0.2143, 0.8949, 0.19, 0.9039, 0.2194, 0.9297, 0.2143, 0.9193, 0.1799, 0.8804, 0.1629, 0.8949, 0.19, 0.9193, 0.1799, 0.9023, 0.1482, 0.8609, 0.1391, 0.8804, 0.1629, 0.9023, 0.1482, 0.8795, 0.1205, 0.8371, 0.1196, 0.8609, 0.1391, 0.8795, 0.1205, 0.8518, 0.09768, 0.81, 0.1051, 0.8371, 0.1196, 0.8518, 0.09768, 0.8201, 0.08075, 0.7806, 0.09615, 0.81, 0.1051, 0.8201, 0.08075, 0.7857, 0.07032, 0.75, 0.09313, 0.7806, 0.09615, 0.7857, 0.07032, 0.75, 0.0668, 0.7194, 0.09615, 0.75, 0.09313, 0.75, 0.0668, 0.7143, 0.07032, 0.69, 0.1051, 0.7194, 0.09615, 0.7143, 0.07032, 0.6799, 0.08075, 0.6629, 0.1196, 0.69, 0.1051, 0.6799, 0.08075, 0.6482, 0.09768, 0.6391, 0.1391, 0.6629, 0.1196, 0.6482, 0.09768, 0.6205, 0.1205, 0.6196, 0.1629, 0.6391, 0.1391, 0.6205, 0.1205, 0.5977, 0.1482, 0.6051, 0.19, 0.6196, 0.1629, 0.5977, 0.1482, 0.5807, 0.1799, 0.5961, 0.2194, 0.6051, 0.19, 0.5807, 0.1799, 0.5703, 0.2143, 0.5931, 0.25, 0.5961, 0.2194, 0.5703, 0.2143, 0.5668, 0.25, 0.5961, 0.2806, 0.5931, 0.25, 0.5668, 0.25, 0.5703, 0.2857, 0.6051, 0.31, 0.5961, 0.2806, 0.5703, 0.2857, 0.5807, 0.3201, 0.6196, 0.3371, 0.6051, 0.31, 0.5807, 0.3201, 0.5977, 0.3518, 0.6391, 0.3609, 0.6196, 0.3371, 0.5977, 0.3518, 0.6205, 0.3795, 0.6629, 0.3804, 0.6391, 0.3609, 0.6205, 0.3795, 0.6482, 0.4023, 0.69, 0.3949, 0.6629, 0.3804, 0.6482, 0.4023, 0.6799, 0.4193, 0.7194, 0.4039, 0.69, 0.3949, 0.6799, 0.4193, 0.7143, 0.4297, 0.75, 0.4069, 0.7194, 0.4039, 0.7143, 0.4297, 0.75, 0.4332, 0.7753, 0.3774, 0.75, 0.3799, 0.75, 0.4069, 0.7806, 0.4039, 0.7997, 0.37, 0.7753, 0.3774, 0.7806, 0.4039, 0.81, 0.3949, 0.8222, 0.358, 0.7997, 0.37, 0.81, 0.3949, 0.8371, 0.3804, 0.8419, 0.3419, 0.8222, 0.358, 0.8371, 0.3804, 0.8609, 0.3609, 0.858, 0.3222, 0.8419, 0.3419, 0.8609, 0.3609, 0.8804, 0.3371, 0.87, 0.2997, 0.858, 0.3222, 0.8804, 0.3371, 0.8949, 0.31, 0.8774, 0.2753, 0.87, 0.2997, 0.8949, 0.31, 0.9039, 0.2806, 0.8799, 0.25, 0.8774, 0.2753, 0.9039, 0.2806, 0.9069, 0.25, 0.8774, 0.2247, 0.8799, 0.25, 0.9069, 0.25, 0.9039, 0.2194, 0.87, 0.2003, 0.8774, 0.2247, 0.9039, 0.2194, 0.8949, 0.19, 0.858, 0.1778, 0.87, 0.2003, 0.8949, 0.19, 0.8804, 0.1629, 0.8419, 0.1581, 0.858, 0.1778, 0.8804, 0.1629, 0.8609, 0.1391, 0.8222, 0.142, 0.8419, 0.1581, 0.8609, 0.1391, 0.8371, 0.1196, 0.7997, 0.13, 0.8222, 0.142, 0.8371, 0.1196, 0.81, 0.1051, 0.7753, 0.1226, 0.7997, 0.13, 0.81, 0.1051, 0.7806, 0.09615, 0.75, 0.1201, 0.7753, 0.1226, 0.7806, 0.09615, 0.75, 0.09313, 0.7247, 0.1226, 0.75, 0.1201, 0.75, 0.09313, 0.7194, 0.09615, 0.7003, 0.13, 0.7247, 0.1226, 0.7194, 0.09615, 0.69, 0.1051, 0.6778, 0.142, 0.7003, 0.13, 0.69, 0.1051, 0.6629, 0.1196, 0.6581, 0.1581, 0.6778, 0.142, 0.6629, 0.1196, 0.6391, 0.1391, 0.642, 0.1778, 0.6581, 0.1581, 0.6391, 0.1391, 0.6196, 0.1629, 0.63, 0.2003, 0.642, 0.1778, 0.6196, 0.1629, 0.6051, 0.19, 0.6226, 0.2247, 0.63, 0.2003, 0.6051, 0.19, 0.5961, 0.2194, 0.6201, 0.25, 0.6226, 0.2247, 0.5961, 0.2194, 0.5931, 0.25, 0.6226, 0.2753, 0.6201, 0.25, 0.5931, 0.25, 0.5961, 0.2806, 0.63, 0.2997, 0.6226, 0.2753, 0.5961, 0.2806, 0.6051, 0.31, 0.642, 0.3222, 0.63, 0.2997, 0.6051, 0.31, 0.6196, 0.3371, 0.6581, 0.3419, 0.642, 0.3222, 0.6196, 0.3371, 0.6391, 0.3609, 0.6778, 0.358, 0.6581, 0.3419, 0.6391, 0.3609, 0.6629, 0.3804, 0.7003, 0.37, 0.6778, 0.358, 0.6629, 0.3804, 0.69, 0.3949, 0.7247, 0.3774, 0.7003, 0.37, 0.69, 0.3949, 0.7194, 0.4039, 0.75, 0.3799, 0.7247, 0.3774, 0.7194, 0.4039, 0.75, 0.4069, 0.1406, 0.2022, 0.1514, 0.1827, 0.1514, 0.1827, 0.1406, 0.2022, 0.3812, 0.2761, 0.3736, 0.3012, 0.3736, 0.3012, 0.3812, 0.2761, 0.1388, 0.1757, 0.1554, 0.1554, 0.1554, 0.1554, 0.1388, 0.1757, 0.3838, 0.25, 0.3812, 0.2761, 0.3812, 0.2761, 0.3838, 0.25, 0.1264, 0.1988, 0.1388, 0.1757, 0.1388, 0.1757, 0.1264, 0.1988, 0.3812, 0.2239, 0.3838, 0.25, 0.3838, 0.25, 0.3812, 0.2239, 0.1188, 0.2239, 0.1264, 0.1988, 0.1264, 0.1988, 0.1188, 0.2239, 0.3736, 0.1988, 0.3812, 0.2239, 0.3812, 0.2239, 0.3736, 0.1988, 0.1162, 0.25, 0.1188, 0.2239, 0.1188, 0.2239, 0.1162, 0.25, 0.3612, 0.1757, 0.3736, 0.1988, 0.3736, 0.1988, 0.3612, 0.1757, 0.1188, 0.2761, 0.1162, 0.25, 0.1162, 0.25, 0.1188, 0.2761, 0.3446, 0.1554, 0.3612, 0.1757, 0.3612, 0.1757, 0.3446, 0.1554, 0.1264, 0.3012, 0.1188, 0.2761, 0.1188, 0.2761, 0.1264, 0.3012, 0.3243, 0.1388, 0.3446, 0.1554, 0.3446, 0.1554, 0.3243, 0.1388, 0.1388, 0.3243, 0.1264, 0.3012, 0.1264, 0.3012, 0.1388, 0.3243, 0.3012, 0.1264, 0.3243, 0.1388, 0.3243, 0.1388, 0.3012, 0.1264, 0.2761, 0.3812, 0.25, 0.3838, 0.25, 0.3838, 0.2761, 0.3812, 0.1554, 0.3446, 0.1388, 0.3243, 0.1388, 0.3243, 0.1554, 0.3446, 0.2761, 0.1188, 0.3012, 0.1264, 0.3012, 0.1264, 0.2761, 0.1188, 0.3012, 0.3736, 0.2761, 0.3812, 0.2761, 0.3812, 0.3012, 0.3736, 0.1757, 0.3612, 0.1554, 0.3446, 0.1554, 0.3446, 0.1757, 0.3612, 0.25, 0.1162, 0.2761, 0.1188, 0.2761, 0.1188, 0.25, 0.1162, 0.3243, 0.3612, 0.3012, 0.3736, 0.3012, 0.3736, 0.3243, 0.3612, 0.1988, 0.3736, 0.1757, 0.3612, 0.1757, 0.3612, 0.1988, 0.3736, 0.2239, 0.1188, 0.25, 0.1162, 0.25, 0.1162, 0.2239, 0.1188, 0.3446, 0.3446, 0.3243, 0.3612, 0.3243, 0.3612, 0.3446, 0.3446, 0.2239, 0.3812, 0.1988, 0.3736, 0.1988, 0.3736, 0.2239, 0.3812, 0.1988, 0.1264, 0.2239, 0.1188, 0.2239, 0.1188, 0.1988, 0.1264, 0.3612, 0.3243, 0.3446, 0.3446, 0.3446, 0.3446, 0.3612, 0.3243, 0.25, 0.3838, 0.2239, 0.3812, 0.2239, 0.3812, 0.25, 0.3838, 0.1757, 0.1388, 0.1988, 0.1264, 0.1988, 0.1264, 0.1757, 0.1388, 0.3736, 0.3012, 0.3612, 0.3243, 0.3612, 0.3243, 0.3736, 0.3012, 0.25, 0.3769, 0.2738, 0.3746, 0.2761, 0.3812, 0.25, 0.3838, 0.2738, 0.3746, 0.2968, 0.3676, 0.3012, 0.3736, 0.2761, 0.3812, 0.2968, 0.3676, 0.3183, 0.3561, 0.3243, 0.3612, 0.3012, 0.3736, 0.3183, 0.3561, 0.3373, 0.3404, 0.3446, 0.3446, 0.3243, 0.3612, 0.3373, 0.3404, 0.3532, 0.3211, 0.3612, 0.3243, 0.3446, 0.3446, 0.3532, 0.3211, 0.365, 0.299, 0.3736, 0.3012, 0.3612, 0.3243, 0.365, 0.299, 0.3723, 0.2748, 0.3812, 0.2761, 0.3736, 0.3012, 0.3723, 0.2748, 0.3748, 0.2501, 0.3838, 0.25, 0.3812, 0.2761, 0.3748, 0.2501, 0.3723, 0.222, 0.3812, 0.2239, 0.3838, 0.25, 0.3723, 0.222, 0.3654, 0.2009, 0.3736, 0.1988, 0.3812, 0.2239, 0.3654, 0.2009, 0.3539, 0.1798, 0.3612, 0.1757, 0.3736, 0.1988, 0.3539, 0.1798, 0.3385, 0.1611, 0.3446, 0.1554, 0.3612, 0.1757, 0.3385, 0.1611, 0.3196, 0.1456, 0.3243, 0.1388, 0.3446, 0.1554, 0.3196, 0.1456, 0.298, 0.1341, 0.3012, 0.1264, 0.3243, 0.1388, 0.298, 0.1341, 0.2745, 0.127, 0.2761, 0.1188, 0.3012, 0.1264, 0.2745, 0.127, 0.25, 0.1246, 0.25, 0.1162, 0.2761, 0.1188, 0.25, 0.1246, 0.2255, 0.127, 0.2239, 0.1188, 0.25, 0.1162, 0.2255, 0.127, 0.202, 0.1341, 0.1988, 0.1264, 0.2239, 0.1188, 0.202, 0.1341, 0.1804, 0.1456, 0.1757, 0.1388, 0.1988, 0.1264, 0.1804, 0.1456, 0.1615, 0.1611, 0.1554, 0.1554, 0.1757, 0.1388, 0.1615, 0.1611, 0.1461, 0.1798, 0.1388, 0.1757, 0.1554, 0.1554, 0.1461, 0.1798, 0.1346, 0.2009, 0.1264, 0.1988, 0.1388, 0.1757, 0.1346, 0.2009, 0.1277, 0.222, 0.1188, 0.2239, 0.1264, 0.1988, 0.1277, 0.222, 0.1252, 0.2501, 0.1162, 0.25, 0.1188, 0.2239, 0.1252, 0.2501, 0.1277, 0.2748, 0.1188, 0.2761, 0.1162, 0.25, 0.1277, 0.2748, 0.135, 0.299, 0.1264, 0.3012, 0.1188, 0.2761, 0.135, 0.299, 0.1468, 0.3211, 0.1388, 0.3243, 0.1264, 0.3012, 0.1468, 0.3211, 0.1627, 0.3404, 0.1554, 0.3446, 0.1388, 0.3243, 0.1627, 0.3404, 0.1817, 0.3561, 0.1757, 0.3612, 0.1554, 0.3446, 0.1817, 0.3561, 0.2032, 0.3676, 0.1988, 0.3736, 0.1757, 0.3612, 0.2032, 0.3676, 0.2262, 0.3746, 0.2239, 0.3812, 0.1988, 0.3736, 0.2262, 0.3746, 0.25, 0.3769, 0.25, 0.3838, 0.2239, 0.3812, 0.25, 0.372, 0.2721, 0.3698, 0.2738, 0.3746, 0.25, 0.3769, 0.2721, 0.3698, 0.2936, 0.3632, 0.2968, 0.3676, 0.2738, 0.3746, 0.2936, 0.3632, 0.3139, 0.3524, 0.3183, 0.3561, 0.2968, 0.3676, 0.3139, 0.3524, 0.3321, 0.3374, 0.3373, 0.3404, 0.3183, 0.3561, 0.3321, 0.3374, 0.3473, 0.3188, 0.3532, 0.3211, 0.3373, 0.3404, 0.3473, 0.3188, 0.3587, 0.2974, 0.365, 0.299, 0.3532, 0.3211, 0.3587, 0.2974, 0.3658, 0.2739, 0.3723, 0.2748, 0.365, 0.299, 0.3658, 0.2739, 0.3683, 0.25, 0.3748, 0.2501, 0.3723, 0.2748, 0.3683, 0.25, 0.3659, 0.2211, 0.3723, 0.222, 0.3748, 0.2501, 0.3659, 0.2211, 0.3594, 0.2022, 0.3654, 0.2009, 0.3723, 0.222, 0.3594, 0.2022, 0.3486, 0.1827, 0.3539, 0.1798, 0.3654, 0.2009, 0.3486, 0.1827, 0.3341, 0.1651, 0.3385, 0.1611, 0.3539, 0.1798, 0.3341, 0.1651, 0.3162, 0.1506, 0.3196, 0.1456, 0.3385, 0.1611, 0.3162, 0.1506, 0.2957, 0.1397, 0.298, 0.1341, 0.3196, 0.1456, 0.2957, 0.1397, 0.2733, 0.1329, 0.2745, 0.127, 0.298, 0.1341, 0.2733, 0.1329, 0.25, 0.1307, 0.25, 0.1246, 0.2745, 0.127, 0.25, 0.1307, 0.2267, 0.1329, 0.2255, 0.127, 0.25, 0.1246, 0.2267, 0.1329, 0.2043, 0.1397, 0.202, 0.1341, 0.2255, 0.127, 0.2043, 0.1397, 0.1838, 0.1506, 0.1804, 0.1456, 0.202, 0.1341, 0.1838, 0.1506, 0.1659, 0.1651, 0.1615, 0.1611, 0.1804, 0.1456, 0.1659, 0.1651, 0.1514, 0.1827, 0.1461, 0.1798, 0.1615, 0.1611, 0.1514, 0.1827, 0.1406, 0.2022, 0.1346, 0.2009, 0.1461, 0.1798, 0.1406, 0.2022, 0.1341, 0.2211, 0.1277, 0.222, 0.1346, 0.2009, 0.1341, 0.2211, 0.1317, 0.25, 0.1252, 0.2501, 0.1277, 0.222, 0.1317, 0.25, 0.1342, 0.2739, 0.1277, 0.2748, 0.1252, 0.2501, 0.1342, 0.2739, 0.1413, 0.2974, 0.135, 0.299, 0.1277, 0.2748, 0.1413, 0.2974, 0.1527, 0.3188, 0.1468, 0.3211, 0.135, 0.299, 0.1527, 0.3188, 0.1679, 0.3374, 0.1627, 0.3404, 0.1468, 0.3211, 0.1679, 0.3374, 0.1861, 0.3524, 0.1817, 0.3561, 0.1627, 0.3404, 0.1861, 0.3524, 0.2064, 0.3632, 0.2032, 0.3676, 0.1817, 0.3561, 0.2064, 0.3632, 0.2279, 0.3698, 0.2262, 0.3746, 0.2032, 0.3676, 0.2279, 0.3698, 0.25, 0.372, 0.25, 0.3769, 0.2262, 0.3746, 0.2279, 0.3698, 0.2064, 0.3632, 0.2064, 0.3632, 0.2279, 0.3698, 0.3659, 0.2211, 0.3683, 0.25, 0.3683, 0.25, 0.3659, 0.2211, 0.1341, 0.2211, 0.1406, 0.2022, 0.1406, 0.2022, 0.1341, 0.2211, 0.3594, 0.2022, 0.3659, 0.2211, 0.3659, 0.2211, 0.3594, 0.2022, 0.1317, 0.25, 0.1341, 0.2211, 0.1341, 0.2211, 0.1317, 0.25, 0.3486, 0.1827, 0.3594, 0.2022, 0.3594, 0.2022, 0.3486, 0.1827, 0.1342, 0.2739, 0.1317, 0.25, 0.1317, 0.25, 0.1342, 0.2739, 0.3341, 0.1651, 0.3486, 0.1827, 0.3486, 0.1827, 0.3341, 0.1651, 0.1413, 0.2974, 0.1342, 0.2739, 0.1342, 0.2739, 0.1413, 0.2974, 0.3162, 0.1506, 0.3341, 0.1651, 0.3341, 0.1651, 0.3162, 0.1506, 0.1527, 0.3188, 0.1413, 0.2974, 0.1413, 0.2974, 0.1527, 0.3188, 0.2957, 0.1397, 0.3162, 0.1506, 0.3162, 0.1506, 0.2957, 0.1397, 0.2721, 0.3698, 0.25, 0.372, 0.25, 0.372, 0.2721, 0.3698, 0.1679, 0.3374, 0.1527, 0.3188, 0.1527, 0.3188, 0.1679, 0.3374, 0.2733, 0.1329, 0.2957, 0.1397, 0.2957, 0.1397, 0.2733, 0.1329, 0.2936, 0.3632, 0.2721, 0.3698, 0.2721, 0.3698, 0.2936, 0.3632, 0.1861, 0.3524, 0.1679, 0.3374, 0.1679, 0.3374, 0.1861, 0.3524, 0.25, 0.1307, 0.2733, 0.1329, 0.2733, 0.1329, 0.25, 0.1307, 0.3139, 0.3524, 0.2936, 0.3632, 0.2936, 0.3632, 0.3139, 0.3524, 0.2064, 0.3632, 0.1861, 0.3524, 0.1861, 0.3524, 0.2064, 0.3632, 0.2267, 0.1329, 0.25, 0.1307, 0.25, 0.1307, 0.2267, 0.1329, 0.3321, 0.3374, 0.3139, 0.3524, 0.3139, 0.3524, 0.3321, 0.3374, 0.2279, 0.3698, 0.2064, 0.3632, 0.2064, 0.3632, 0.2279, 0.3698, 0.2043, 0.1397, 0.2267, 0.1329, 0.2267, 0.1329, 0.2043, 0.1397, 0.3473, 0.3188, 0.3321, 0.3374, 0.3321, 0.3374, 0.3473, 0.3188, 0.25, 0.372, 0.2279, 0.3698, 0.2279, 0.3698, 0.25, 0.372, 0.1838, 0.1506, 0.2043, 0.1397, 0.2043, 0.1397, 0.1838, 0.1506, 0.3587, 0.2974, 0.3473, 0.3188, 0.3473, 0.3188, 0.3587, 0.2974, 0.1659, 0.1651, 0.1838, 0.1506, 0.1838, 0.1506, 0.1659, 0.1651, 0.3658, 0.2739, 0.3587, 0.2974, 0.3587, 0.2974, 0.3658, 0.2739, 0.1514, 0.1827, 0.1659, 0.1651, 0.1659, 0.1651, 0.1514, 0.1827, 0.3683, 0.25, 0.3658, 0.2739, 0.3658, 0.2739, 0.3683, 0.25, 0.2729, 0.3464, 0.25, 0.3483, 0.2271, 0.3464, 0.205, 0.3402, 0.1844, 0.3295, 0.1662, 0.3151, 0.152, 0.2987, 0.1444, 0.2857, 0.142, 0.2784, 0.1403, 0.2608, 0.1426, 0.2274, 0.1484, 0.2096, 0.1583, 0.1916, 0.1718, 0.1753, 0.1883, 0.1617, 0.2074, 0.1516, 0.2282, 0.1452, 0.25, 0.1431, 0.2718, 0.1452, 0.2926, 0.1516, 0.3117, 0.1617, 0.3282, 0.1753, 0.3417, 0.1916, 0.3516, 0.2096, 0.3574, 0.2274, 0.3597, 0.2608, 0.358, 0.2784, 0.3556, 0.2857, 0.348, 0.2987, 0.3338, 0.3151, 0.3156, 0.3295, 0.295, 0.3402, 0.2043, 0.1397, 0.2267, 0.1329, 0.2267, 0.1329, 0.2043, 0.1397, 0.3473, 0.3188, 0.3321, 0.3374, 0.3321, 0.3374, 0.3473, 0.3188, 0.25, 0.372, 0.2279, 0.3698, 0.2279, 0.3698, 0.25, 0.372, 0.1838, 0.1506, 0.2043, 0.1397, 0.2043, 0.1397, 0.1838, 0.1506, 0.3587, 0.2974, 0.3473, 0.3188, 0.3473, 0.3188, 0.3587, 0.2974, 0.1659, 0.1651, 0.1838, 0.1506, 0.1838, 0.1506, 0.1659, 0.1651, 0.3658, 0.2739, 0.3587, 0.2974, 0.3587, 0.2974, 0.3658, 0.2739, 0.1514, 0.1827, 0.1659, 0.1651, 0.1659, 0.1651, 0.1514, 0.1827, 0.3683, 0.25, 0.3658, 0.2739, 0.3658, 0.2739, 0.3683, 0.25, 0.1406, 0.2022, 0.1514, 0.1827, 0.1514, 0.1827, 0.1406, 0.2022, 0.3659, 0.2211, 0.3683, 0.25, 0.3683, 0.25, 0.3659, 0.2211, 0.1341, 0.2211, 0.1406, 0.2022, 0.1406, 0.2022, 0.1341, 0.2211, 0.3594, 0.2022, 0.3659, 0.2211, 0.3659, 0.2211, 0.3594, 0.2022, 0.1317, 0.25, 0.1341, 0.2211, 0.1341, 0.2211, 0.1317, 0.25, 0.3486, 0.1827, 0.3594, 0.2022, 0.3594, 0.2022, 0.3486, 0.1827, 0.1342, 0.2739, 0.1317, 0.25, 0.1317, 0.25, 0.1342, 0.2739, 0.3341, 0.1651, 0.3486, 0.1827, 0.3486, 0.1827, 0.3341, 0.1651, 0.1413, 0.2974, 0.1342, 0.2739, 0.1342, 0.2739, 0.1413, 0.2974, 0.3162, 0.1506, 0.3341, 0.1651, 0.3341, 0.1651, 0.3162, 0.1506, 0.1527, 0.3188, 0.1413, 0.2974, 0.1413, 0.2974, 0.1527, 0.3188, 0.2957, 0.1397, 0.3162, 0.1506, 0.3162, 0.1506, 0.2957, 0.1397, 0.2721, 0.3698, 0.25, 0.372, 0.25, 0.372, 0.2721, 0.3698, 0.1679, 0.3374, 0.1527, 0.3188, 0.1527, 0.3188, 0.1679, 0.3374, 0.2733, 0.1329, 0.2957, 0.1397, 0.2957, 0.1397, 0.2733, 0.1329, 0.2936, 0.3632, 0.2721, 0.3698, 0.2721, 0.3698, 0.2936, 0.3632, 0.1861, 0.3524, 0.1679, 0.3374, 0.1679, 0.3374, 0.1861, 0.3524, 0.25, 0.1307, 0.2733, 0.1329, 0.2733, 0.1329, 0.25, 0.1307, 0.3139, 0.3524, 0.2936, 0.3632, 0.2936, 0.3632, 0.3139, 0.3524, 0.2064, 0.3632, 0.1861, 0.3524, 0.1861, 0.3524, 0.2064, 0.3632, 0.2267, 0.1329, 0.25, 0.1307, 0.25, 0.1307, 0.2267, 0.1329, 0.3321, 0.3374, 0.3139, 0.3524, 0.3139, 0.3524, 0.3321, 0.3374, 0.25, 0.365, 0.2723, 0.3629, 0.2721, 0.3698, 0.25, 0.372, 0.2723, 0.3629, 0.294, 0.3564, 0.2936, 0.3632, 0.2721, 0.3698, 0.294, 0.3564, 0.3144, 0.3456, 0.3139, 0.3524, 0.2936, 0.3632, 0.3144, 0.3456, 0.3326, 0.3307, 0.3321, 0.3374, 0.3139, 0.3524, 0.3326, 0.3307, 0.3475, 0.3128, 0.3473, 0.3188, 0.3321, 0.3374, 0.3475, 0.3128, 0.3578, 0.2939, 0.3587, 0.2974, 0.3473, 0.3188, 0.3578, 0.2939, 0.3636, 0.2753, 0.3658, 0.2739, 0.3587, 0.2974, 0.3636, 0.2753, 0.3658, 0.2531, 0.3683, 0.25, 0.3658, 0.2739, 0.3658, 0.2531, 0.3634, 0.2228, 0.3659, 0.2211, 0.3683, 0.25, 0.3634, 0.2228, 0.3571, 0.2043, 0.3594, 0.2022, 0.3659, 0.2211, 0.3571, 0.2043, 0.3466, 0.1853, 0.3486, 0.1827, 0.3594, 0.2022, 0.3466, 0.1853, 0.3324, 0.1681, 0.3341, 0.1651, 0.3486, 0.1827, 0.3324, 0.1681, 0.3149, 0.1538, 0.3162, 0.1506, 0.3341, 0.1651, 0.3149, 0.1538, 0.2948, 0.1431, 0.2957, 0.1397, 0.3162, 0.1506, 0.2948, 0.1431, 0.2728, 0.1365, 0.2733, 0.1329, 0.2957, 0.1397, 0.2728, 0.1365, 0.25, 0.1343, 0.25, 0.1307, 0.2733, 0.1329, 0.25, 0.1343, 0.2272, 0.1365, 0.2267, 0.1329, 0.25, 0.1307, 0.2272, 0.1365, 0.2052, 0.1431, 0.2043, 0.1397, 0.2267, 0.1329, 0.2052, 0.1431, 0.1851, 0.1538, 0.1838, 0.1506, 0.2043, 0.1397, 0.1851, 0.1538, 0.1676, 0.1681, 0.1659, 0.1651, 0.1838, 0.1506, 0.1676, 0.1681, 0.1534, 0.1853, 0.1514, 0.1827, 0.1659, 0.1651, 0.1534, 0.1853, 0.1429, 0.2043, 0.1406, 0.2022, 0.1514, 0.1827, 0.1429, 0.2043, 0.1366, 0.2228, 0.1341, 0.2211, 0.1406, 0.2022, 0.1366, 0.2228, 0.1342, 0.2531, 0.1317, 0.25, 0.1341, 0.2211, 0.1342, 0.2531, 0.1364, 0.2753, 0.1342, 0.2739, 0.1317, 0.25, 0.1364, 0.2753, 0.1422, 0.2939, 0.1413, 0.2974, 0.1342, 0.2739, 0.1422, 0.2939, 0.1525, 0.3128, 0.1527, 0.3188, 0.1413, 0.2974, 0.1525, 0.3128, 0.1674, 0.3307, 0.1679, 0.3374, 0.1527, 0.3188, 0.1674, 0.3307, 0.1856, 0.3456, 0.1861, 0.3524, 0.1679, 0.3374, 0.1856, 0.3456, 0.206, 0.3564, 0.2064, 0.3632, 0.1861, 0.3524, 0.206, 0.3564, 0.2277, 0.3629, 0.2279, 0.3698, 0.2064, 0.3632, 0.2277, 0.3629, 0.25, 0.365, 0.25, 0.372, 0.2279, 0.3698, 0.25, 0.3483, 0.2729, 0.3464, 0.2723, 0.3629, 0.25, 0.365, 0.2729, 0.3464, 0.295, 0.3402, 0.294, 0.3564, 0.2723, 0.3629, 0.295, 0.3402, 0.3156, 0.3295, 0.3144, 0.3456, 0.294, 0.3564, 0.3156, 0.3295, 0.3338, 0.3151, 0.3326, 0.3307, 0.3144, 0.3456, 0.3338, 0.3151, 0.348, 0.2987, 0.3475, 0.3128, 0.3326, 0.3307, 0.348, 0.2987, 0.3556, 0.2857, 0.3578, 0.2939, 0.3475, 0.3128, 0.3556, 0.2857, 0.358, 0.2784, 0.3636, 0.2753, 0.3578, 0.2939, 0.358, 0.2784, 0.3597, 0.2608, 0.3658, 0.2531, 0.3636, 0.2753, 0.3597, 0.2608, 0.3574, 0.2274, 0.3634, 0.2228, 0.3658, 0.2531, 0.3574, 0.2274, 0.3516, 0.2096, 0.3571, 0.2043, 0.3634, 0.2228, 0.3516, 0.2096, 0.3417, 0.1916, 0.3466, 0.1853, 0.3571, 0.2043, 0.3417, 0.1916, 0.3282, 0.1753, 0.3324, 0.1681, 0.3466, 0.1853, 0.3282, 0.1753, 0.3117, 0.1617, 0.3149, 0.1538, 0.3324, 0.1681, 0.3117, 0.1617, 0.2926, 0.1516, 0.2948, 0.1431, 0.3149, 0.1538, 0.2926, 0.1516, 0.2718, 0.1452, 0.2728, 0.1365, 0.2948, 0.1431, 0.2718, 0.1452, 0.25, 0.1431, 0.25, 0.1343, 0.2728, 0.1365, 0.25, 0.1431, 0.2282, 0.1452, 0.2272, 0.1365, 0.25, 0.1343, 0.2282, 0.1452, 0.2074, 0.1516, 0.2052, 0.1431, 0.2272, 0.1365, 0.2074, 0.1516, 0.1883, 0.1617, 0.1851, 0.1538, 0.2052, 0.1431, 0.1883, 0.1617, 0.1718, 0.1753, 0.1676, 0.1681, 0.1851, 0.1538, 0.1718, 0.1753, 0.1583, 0.1916, 0.1534, 0.1853, 0.1676, 0.1681, 0.1583, 0.1916, 0.1484, 0.2096, 0.1429, 0.2043, 0.1534, 0.1853, 0.1484, 0.2096, 0.1426, 0.2274, 0.1366, 0.2228, 0.1429, 0.2043, 0.1426, 0.2274, 0.1403, 0.2608, 0.1342, 0.2531, 0.1366, 0.2228, 0.1403, 0.2608, 0.142, 0.2784, 0.1364, 0.2753, 0.1342, 0.2531, 0.142, 0.2784, 0.1444, 0.2857, 0.1422, 0.2939, 0.1364, 0.2753, 0.1444, 0.2857, 0.152, 0.2987, 0.1525, 0.3128, 0.1422, 0.2939, 0.152, 0.2987, 0.1662, 0.3151, 0.1674, 0.3307, 0.1525, 0.3128, 0.1662, 0.3151, 0.1844, 0.3295, 0.1856, 0.3456, 0.1674, 0.3307, 0.1844, 0.3295, 0.205, 0.3402, 0.206, 0.3564, 0.1856, 0.3456, 0.205, 0.3402, 0.2271, 0.3464, 0.2277, 0.3629, 0.206, 0.3564, 0.2271, 0.3464, 0.25, 0.3483, 0.25, 0.365, 0.2277, 0.3629, 0.75, 0.3799, 0.7753, 0.3774, 0.7997, 0.37, 0.8222, 0.358, 0.8419, 0.3419, 0.858, 0.3222, 0.87, 0.2997, 0.8774, 0.2753, 0.8799, 0.25, 0.8774, 0.2247, 0.87, 0.2003, 0.858, 0.1778, 0.8419, 0.1581, 0.8222, 0.142, 0.7997, 0.13, 0.7753, 0.1226, 0.75, 0.1201, 0.7247, 0.1226, 0.7003, 0.13, 0.6778, 0.142, 0.6581, 0.1581, 0.642, 0.1778, 0.63, 0.2003, 0.6226, 0.2247, 0.6201, 0.25, 0.6226, 0.2753, 0.63, 0.2997, 0.642, 0.3222, 0.6581, 0.3419, 0.6778, 0.358, 0.7003, 0.37, 0.7247, 0.3774, 0.7247, 0.3774, 0.75, 0.3799, 0.75, 0.3799, 0.7247, 0.3774, 0.7003, 0.13, 0.6778, 0.142, 0.6778, 0.142, 0.7003, 0.13, 0.858, 0.3222, 0.87, 0.2997, 0.87, 0.2997, 0.858, 0.3222, 0.6778, 0.142, 0.6581, 0.1581, 0.6581, 0.1581, 0.6778, 0.142, 0.87, 0.2997, 0.8774, 0.2753, 0.8774, 0.2753, 0.87, 0.2997, 0.6581, 0.1581, 0.642, 0.1778, 0.642, 0.1778, 0.6581, 0.1581, 0.8774, 0.2753, 0.8799, 0.25, 0.8799, 0.25, 0.8774, 0.2753, 0.642, 0.1778, 0.63, 0.2003, 0.63, 0.2003, 0.642, 0.1778, 0.8799, 0.25, 0.8774, 0.2247, 0.8774, 0.2247, 0.8799, 0.25, 0.63, 0.2003, 0.6226, 0.2247, 0.6226, 0.2247, 0.63, 0.2003, 0.8774, 0.2247, 0.87, 0.2003, 0.87, 0.2003, 0.8774, 0.2247, 0.6226, 0.2247, 0.6201, 0.25, 0.6201, 0.25, 0.6226, 0.2247, 0.87, 0.2003, 0.858, 0.1778, 0.858, 0.1778, 0.87, 0.2003, 0.6201, 0.25, 0.6226, 0.2753, 0.6226, 0.2753, 0.6201, 0.25, 0.858, 0.1778, 0.8419, 0.1581, 0.8419, 0.1581, 0.858, 0.1778, 0.6226, 0.2753, 0.63, 0.2997, 0.63, 0.2997, 0.6226, 0.2753, 0.8419, 0.1581, 0.8222, 0.142, 0.8222, 0.142, 0.8419, 0.1581, 0.63, 0.2997, 0.642, 0.3222, 0.642, 0.3222, 0.63, 0.2997, 0.8222, 0.142, 0.7997, 0.13, 0.7997, 0.13, 0.8222, 0.142, 0.75, 0.3799, 0.7753, 0.3774, 0.7753, 0.3774, 0.75, 0.3799, 0.642, 0.3222, 0.6581, 0.3419, 0.6581, 0.3419, 0.642, 0.3222, 0.7997, 0.13, 0.7753, 0.1226, 0.7753, 0.1226, 0.7997, 0.13, 0.7753, 0.3774, 0.7997, 0.37, 0.7997, 0.37, 0.7753, 0.3774, 0.6581, 0.3419, 0.6778, 0.358, 0.6778, 0.358, 0.6581, 0.3419, 0.7753, 0.1226, 0.75, 0.1201, 0.75, 0.1201, 0.7753, 0.1226, 0.7997, 0.37, 0.8222, 0.358, 0.8222, 0.358, 0.7997, 0.37, 0.6778, 0.358, 0.7003, 0.37, 0.7003, 0.37, 0.6778, 0.358, 0.75, 0.1201, 0.7247, 0.1226, 0.7247, 0.1226, 0.75, 0.1201, 0.8222, 0.358, 0.8419, 0.3419, 0.8419, 0.3419, 0.8222, 0.358, 0.7003, 0.37, 0.7247, 0.3774, 0.7247, 0.3774, 0.7003, 0.37, 0.7247, 0.1226, 0.7003, 0.13, 0.7003, 0.13, 0.7247, 0.1226])
me_cylinder_001.materials.append(mat_material)
me_cylinder_001.materials.append(mat_texture)
me_cylinder_001.update()

# ---- objects
ob_camera = bpy.data.objects.new('Camera', cam_camera)
ob_cylinder = bpy.data.objects.new('Cylinder', me_cylinder_001)

# ---- transforms, parenting, visibility, modifiers, constraints
ob_camera.location = (7.359, -6.926, 4.958)
ob_camera.rotation_euler = (1.109, 0.0, 0.8149)
ob_camera.lock_rotations_4d = False
ob_camera.empty_display_type = 'ARROWS'
ob_camera.color = (0.0, 0.0, 0.0, 0.0)
ob_camera.display_type = 'WIRE'
ob_camera.lineart.crease_threshold = 0.0
ob_cylinder.location = (-0.04011, -0.05952, -1.115)
_m = ob_cylinder.modifiers.new('Subdivision', 'SUBSURF')
_m.levels = 4

# ---- collection membership
col_collection.objects.link(ob_camera)
col_collection.objects.link(ob_cylinder)

# ---- scene / render settings (as saved in the file)
scene.camera = ob_camera
scene.frame_start = 1; scene.frame_end = 250; scene.frame_set(3)
scene.render.engine = 'BLENDER_EEVEE_NEXT'
scene.render.bake_bias = 0.0
scene.render.bake_samples = 0
scene.cycles.sampling_pattern = 'TABULATED_SOBOL'
scene.eevee.taa_samples = 8
scene.eevee.use_volume_custom_range = False
bpy.context.view_layer.update()

# ---- added for rendering (the .blend has no usable light): sun
light_auto_sun = bpy.data.lights.new('AutoSun', 'SUN')
light_auto_sun.energy = 3.0
light_auto_sun.angle = 0.0523599
ob_auto_sun = bpy.data.objects.new('AutoSun', light_auto_sun)
scene.collection.objects.link(ob_auto_sun)
ob_auto_sun.rotation_euler = (0.872665, 0.174533, 0.523599)
bpy.context.view_layer.update()
